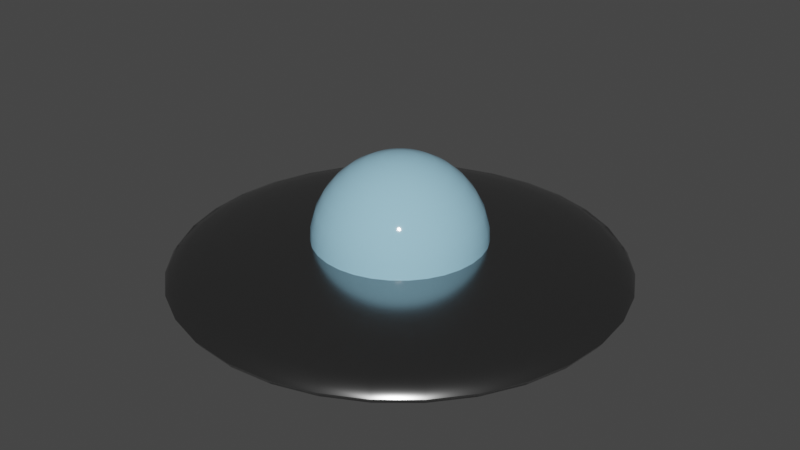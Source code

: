 # Source: Vaisseau.blend  (saved by Blender 2.93.20; exported with 4.5.12 LTS)
import bpy
from mathutils import Matrix  # noqa: F401  (used for matrix-valued properties, if any)

bpy.ops.wm.read_factory_settings(use_empty=True)
scene = bpy.context.scene
scene.name = 'Scene'

# ---- collections
col_collection = bpy.data.collections.new('Collection'); scene.collection.children.link(col_collection)

# ---- materials (node trees are filled in below, after node groups)
mat_ship_metal = bpy.data.materials.new('Ship.Metal')
mat_ship_metal.use_transparent_shadow = False
mat_ship_glass = bpy.data.materials.new('Ship.Glass')
mat_ship_glass.alpha_threshold = 0.0
mat_ship_glass.use_transparent_shadow = False
mat_ship_glass.line_color = (0.0, 0.0, 0.0, 1.0)

# ---- node groups
ng_auto_smooth = bpy.data.node_groups.new('Auto Smooth', 'GeometryNodeTree')
_s = ng_auto_smooth.interface.new_socket(name='Geometry', in_out='OUTPUT', socket_type='NodeSocketGeometry')
_s = ng_auto_smooth.interface.new_socket(name='Geometry', in_out='INPUT', socket_type='NodeSocketGeometry')
_s = ng_auto_smooth.interface.new_socket(name='Angle', in_out='INPUT', socket_type='NodeSocketFloat')
_s.subtype = 'ANGLE'
_s.min_value = 0.0
_s.max_value = 3.142
ng_auto_smooth.is_modifier = True
_N = ng_auto_smooth.nodes; _L = ng_auto_smooth.links
n0 = _N.new('NodeGroupOutput'); n0.name = 'Group Output'; n0.location = (480, -100)
n1 = _N.new('NodeGroupInput'); n1.name = 'Group Input'; n1.location = (-420, -300)
n2 = _N.new('NodeGroupInput'); n2.name = 'Group Input.001'; n2.location = (-60, -100)
n3 = _N.new('GeometryNodeSetShadeSmooth'); n3.name = 'Set Shade Smooth'; n3.location = (120, -100)
n3.domain = 'EDGE'
n4 = _N.new('GeometryNodeSetShadeSmooth'); n4.name = 'Set Shade Smooth.001'; n4.location = (300, -100)
n5 = _N.new('GeometryNodeInputMeshEdgeAngle'); n5.name = 'Edge Angle'; n5.location = (-420, -220)
n6 = _N.new('GeometryNodeInputEdgeSmooth'); n6.name = 'Is Edge Smooth'; n6.location = (-60, -160)
n7 = _N.new('GeometryNodeInputShadeSmooth'); n7.name = 'Is Face Smooth'; n7.location = (-240, -340)
n8 = _N.new('FunctionNodeBooleanMath'); n8.name = 'Boolean Math'; n8.location = (-60, -220)
n9 = _N.new('FunctionNodeCompare'); n9.name = 'Compare'; n9.location = (-240, -180)
n9.operation = 'LESS_EQUAL'
_L.new(n5.outputs[0], n9.inputs[0])
_L.new(n4.outputs[0], n0.inputs[0])
_L.new(n1.outputs[1], n9.inputs[1])
_L.new(n9.outputs[0], n8.inputs[0])
_L.new(n7.outputs[0], n8.inputs[1])
_L.new(n2.outputs[0], n3.inputs[0])
_L.new(n6.outputs[0], n3.inputs[1])
_L.new(n3.outputs[0], n4.inputs[0])
_L.new(n8.outputs[0], n3.inputs[2])
n0.is_active_output = True

# ---- material node trees
mat_ship_metal.use_nodes = True; mat_ship_metal.node_tree.nodes.clear()
_N = mat_ship_metal.node_tree.nodes; _L = mat_ship_metal.node_tree.links
n0 = _N.new('ShaderNodeBsdfPrincipled'); n0.name = 'Principled BSDF'; n0.location = (10, 300)
n0.distribution = 'GGX'
n0.subsurface_method = 'BURLEY'
n0.inputs[0].default_value = (0.3264, 0.3264, 0.3264, 1.0)
n0.inputs[1].default_value = 1.0
n0.inputs[2].default_value = 0.199
n0.inputs[3].default_value = 1.45
n0.inputs[27].default_value = (0.0, 0.0, 0.0, 1.0)
n0.inputs[28].default_value = 1.0
n1 = _N.new('ShaderNodeOutputMaterial'); n1.name = 'Material Output'; n1.location = (300, 300)
_L.new(n0.outputs[0], n1.inputs[0])
n1.is_active_output = True
mat_ship_glass.use_nodes = True; mat_ship_glass.node_tree.nodes.clear()
_N = mat_ship_glass.node_tree.nodes; _L = mat_ship_glass.node_tree.links
n0 = _N.new('ShaderNodeOutputMaterial'); n0.name = 'Material Output'; n0.location = (300, 300)
n1 = _N.new('ShaderNodeBsdfPrincipled'); n1.name = 'Principled BSDF'; n1.location = (10, 300)
n1.distribution = 'GGX'
n1.subsurface_method = 'BURLEY'
n1.inputs[0].default_value = (0.3328, 0.6248, 0.8, 1.0)
n1.inputs[2].default_value = 0.06019
n1.inputs[3].default_value = 1.45
n1.inputs[27].default_value = (0.0, 0.0, 0.0, 1.0)
n1.inputs[28].default_value = 1.0
_L.new(n1.outputs[0], n0.inputs[0])
n0.is_active_output = True

# ---- world
world_world = bpy.data.worlds.new('World'); scene.world = world_world
world_world.use_nodes = True; world_world.node_tree.nodes.clear()
_N = world_world.node_tree.nodes; _L = world_world.node_tree.links
n0 = _N.new('ShaderNodeOutputWorld'); n0.name = 'World Output'; n0.location = (300, 300)
n1 = _N.new('ShaderNodeBackground'); n1.name = 'Background'; n1.location = (10, 300)
n1.inputs[0].default_value = (0.05088, 0.05088, 0.05088, 1.0)
_L.new(n1.outputs[0], n0.inputs[0])
n0.is_active_output = True
world_world.color = (0.05088, 0.05088, 0.05088)
world_world.use_sun_shadow = False
world_world.sun_shadow_jitter_overblur = 0.0

# ---- meshes
me_sphere = bpy.data.meshes.new('Sphere')
me_sphere.from_pydata([(0.0, 0.1951, 0.9808), (0.0, 0.3827, 0.9239), (0.0, 0.5556, 0.8315), (0.0, 0.7071, 0.7071), (0.0, 0.8315, 0.5556), (0.0, 0.9239, 0.3827), (0.0, 0.9808, 0.1951), (0.7992, -1.196, -0.5937), (0.5505, -0.8239, -0.627), (0.2806, -0.42, -0.6475), (0.03806, 0.1913, 0.9808), (0.07466, 0.3753, 0.9239), (0.1084, 0.5449, 0.8315), (0.1379, 0.6935, 0.7071), (0.1622, 0.8155, 0.5556), (0.1802, 0.9061, 0.3827), (0.1913, 0.9619, 0.1951), (-3.917e-08, -1.553e-07, -0.6544), (0.3572, -0.3572, -0.6475), (0.7007, -0.7007, -0.627), (1.017, -1.017, -0.5937), (1.295, -1.295, -0.5489), (1.522, -1.522, -0.4943), (0.07466, 0.1802, 0.9808), (0.1464, 0.3536, 0.9239), (0.2126, 0.5133, 0.8315), (0.2706, 0.6533, 0.7071), (0.3182, 0.7682, 0.5556), (0.3536, 0.8536, 0.3827), (0.3753, 0.9061, 0.1951), (1.692, -1.692, -0.432), (1.796, -1.796, -0.3644), (1.831, -1.831, -0.2941), (1.796, -1.796, -0.2238), (1.692, -1.692, -0.1562), (1.522, -1.522, -0.09393), (1.295, -1.295, -0.03933), (0.1084, 0.1622, 0.9808), (0.2126, 0.3182, 0.9239), (0.3087, 0.4619, 0.8315), (0.3928, 0.5879, 0.7071), (0.4619, 0.6913, 0.5556), (0.5133, 0.7682, 0.3827), (0.5449, 0.8155, 0.1951), (1.017, -1.017, 0.005479), (0.7007, -0.7007, 0.03878), (0.8239, -0.5505, 0.03878), (0.1379, 0.1379, 0.9808), (0.2706, 0.2706, 0.9239), (0.3928, 0.3928, 0.8315), (0.5, 0.5, 0.7071), (0.5879, 0.5879, 0.5556), (0.6533, 0.6533, 0.3827), (0.6935, 0.6935, 0.1951), (1.196, -0.7992, 0.005479), (1.522, -1.017, -0.03933), (1.79, -1.196, -0.09393), (1.989, -1.329, -0.1562), (2.112, -1.411, -0.2238), (2.153, -1.439, -0.2941), (2.112, -1.411, -0.3644), (0.1622, 0.1084, 0.9808), (0.3182, 0.2126, 0.9239), (0.4619, 0.3087, 0.8315), (0.5879, 0.3928, 0.7071), (0.6913, 0.4619, 0.5556), (0.7682, 0.5133, 0.3827), (0.8155, 0.5449, 0.1951), (1.989, -1.329, -0.432), (1.79, -1.196, -0.4943), (1.522, -1.017, -0.5489), (1.196, -0.7992, -0.5937), (0.8239, -0.5505, -0.627), (0.42, -0.2806, -0.6475), (0.1802, 0.07466, 0.9808), (0.3536, 0.1464, 0.9239), (0.5133, 0.2126, 0.8315), (0.6533, 0.2706, 0.7071), (0.7682, 0.3182, 0.5556), (0.8536, 0.3536, 0.3827), (0.9061, 0.3753, 0.1951), (0.4667, -0.1933, -0.6475), (0.9155, -0.3792, -0.627), (1.329, -0.5505, -0.5937), (1.692, -0.7007, -0.5489), (1.989, -0.8239, -0.4943), (2.21, -0.9155, -0.432), (0.1913, 0.03806, 0.9808), (0.3753, 0.07466, 0.9239), (0.5449, 0.1084, 0.8315), (0.6935, 0.1379, 0.7071), (0.8155, 0.1622, 0.5556), (0.9061, 0.1802, 0.3827), (0.9619, 0.1913, 0.1951), (2.346, -0.9719, -0.3644), (2.392, -0.9909, -0.2941), (2.346, -0.9719, -0.2238), (2.21, -0.9155, -0.1562), (1.989, -0.8239, -0.09393), (1.692, -0.7007, -0.03933), (1.329, -0.5505, 0.005479), (0.1951, -6.874e-08, 0.9808), (0.3827, -1.209e-07, 0.9239), (0.5556, -1.134e-07, 0.8315), (0.7071, -4.638e-08, 0.7071), (0.8315, -9.109e-08, 0.5556), (0.9239, -1.658e-08, 0.3827), (0.9808, -9.109e-08, 0.1951), (0.9155, -0.3792, 0.03878), (0.9719, -0.1933, 0.03878), (1.411, -0.2806, 0.005479), (0.1913, -0.03806, 0.9808), (0.3753, -0.07466, 0.9239), (0.5449, -0.1084, 0.8315), (0.6935, -0.1379, 0.7071), (0.8155, -0.1622, 0.5556), (0.9061, -0.1802, 0.3827), (0.9619, -0.1913, 0.1951), (1.796, -0.3572, -0.03933), (2.112, -0.42, -0.09393), (2.346, -0.4667, -0.1562), (2.491, -0.4954, -0.2238), (2.54, -0.5052, -0.2941), (2.491, -0.4954, -0.3644), (2.346, -0.4667, -0.432), (0.1802, -0.07466, 0.9808), (0.3536, -0.1464, 0.9239), (0.5133, -0.2126, 0.8315), (0.6533, -0.2706, 0.7071), (0.7682, -0.3182, 0.5556), (0.8536, -0.3536, 0.3827), (0.9061, -0.3753, 0.1951), (2.112, -0.42, -0.4943), (1.796, -0.3572, -0.5489), (1.411, -0.2806, -0.5937), (0.9719, -0.1933, -0.627), (0.4954, -0.09855, -0.6475), (0.1622, -0.1084, 0.9808), (0.3182, -0.2126, 0.9239), (0.4619, -0.3087, 0.8315), (0.5879, -0.3928, 0.7071), (0.6913, -0.4619, 0.5556), (0.7682, -0.5133, 0.3827), (0.8155, -0.5449, 0.1951), (0.5052, -1.262e-07, -0.6475), (0.9909, -1.841e-07, -0.627), (1.439, -2.227e-07, -0.5937), (1.831, -4.908e-08, -0.5489), (2.153, -2.034e-07, -0.4943), (2.392, -3.192e-07, -0.432), (2.54, -1.648e-07, -0.3644), (0.1379, -0.1379, 0.9808), (0.2706, -0.2706, 0.9239), (0.3928, -0.3928, 0.8315), (0.5, -0.5, 0.7071), (0.5879, -0.5879, 0.5556), (0.6533, -0.6533, 0.3827), (0.6935, -0.6935, 0.1951), (2.589, -3.577e-07, -0.2941), (2.54, -1.648e-07, -0.2238), (2.392, 2.809e-08, -0.1562), (2.153, -1.648e-07, -0.09393), (1.831, -4.908e-08, -0.03933), (1.439, -2.227e-07, 0.005479), (0.9909, -2.42e-07, 0.03878), (0.1084, -0.1622, 0.9808), (0.2126, -0.3182, 0.9239), (0.3087, -0.4619, 0.8315), (0.3928, -0.5879, 0.7071), (0.4619, -0.6913, 0.5556), (0.5133, -0.7682, 0.3827), (0.5449, -0.8155, 0.1951), (0.9719, 0.1933, 0.03878), (1.411, 0.2806, 0.005479), (1.796, 0.3572, -0.03933), (0.07466, -0.1802, 0.9808), (0.1464, -0.3536, 0.9239), (0.2126, -0.5133, 0.8315), (0.2706, -0.6533, 0.7071), (0.3182, -0.7682, 0.5556), (0.3536, -0.8536, 0.3827), (0.3753, -0.9061, 0.1951), (2.112, 0.42, -0.09393), (2.346, 0.4667, -0.1562), (2.491, 0.4954, -0.2238), (2.54, 0.5052, -0.2941), (2.491, 0.4954, -0.3644), (2.346, 0.4667, -0.432), (2.112, 0.42, -0.4943), (0.03806, -0.1913, 0.9808), (0.07466, -0.3753, 0.9239), (0.1084, -0.5449, 0.8315), (0.1379, -0.6935, 0.7071), (0.1622, -0.8155, 0.5556), (0.1802, -0.9061, 0.3827), (0.1913, -0.9619, 0.1951), (1.796, 0.3572, -0.5489), (1.411, 0.2806, -0.5937), (0.9719, 0.1933, -0.627), (0.4954, 0.09855, -0.6475), (0.4667, 0.1933, -0.6475), (2.154e-09, -0.1951, 0.9808), (-2.765e-08, -0.3827, 0.9239), (-6.49e-08, -0.5556, 0.8315), (4.686e-08, -0.7071, 0.7071), (-1.275e-08, -0.8315, 0.5556), (1.706e-08, -0.9239, 0.3827), (-7.235e-08, -0.9808, 0.1951), (0.9155, 0.3792, -0.627), (1.329, 0.5505, -0.5937), (1.692, 0.7007, -0.5489), (1.989, 0.8239, -0.4943), (2.21, 0.9155, -0.432), (2.346, 0.9719, -0.3644), (2.392, 0.9909, -0.2941), (-0.03806, -0.1913, 0.9808), (-0.07466, -0.3753, 0.9239), (-0.1084, -0.5449, 0.8315), (-0.1379, -0.6935, 0.7071), (-0.1622, -0.8155, 0.5556), (-0.1802, -0.9061, 0.3827), (-0.1913, -0.9619, 0.1951), (2.346, 0.9719, -0.2238), (2.21, 0.9155, -0.1562), (1.989, 0.8239, -0.09393), (1.692, 0.7007, -0.03933), (1.329, 0.5505, 0.005479), (0.9155, 0.3792, 0.03878), (-0.07466, -0.1802, 0.9808), (-0.1464, -0.3536, 0.9239), (-0.2126, -0.5133, 0.8315), (-0.2706, -0.6533, 0.7071), (-0.3182, -0.7682, 0.5556), (-0.3536, -0.8536, 0.3827), (-0.3753, -0.9061, 0.1951), (0.8239, 0.5505, 0.03878), (1.196, 0.7992, 0.005479), (1.522, 1.017, -0.03933), (1.79, 1.196, -0.09393), (-0.1084, -0.1622, 0.9808), (-0.2126, -0.3182, 0.9239), (-0.3087, -0.4619, 0.8315), (-0.3928, -0.5879, 0.7071), (-0.4619, -0.6913, 0.5556), (-0.5133, -0.7682, 0.3827), (-0.5449, -0.8155, 0.1951), (1.989, 1.329, -0.1562), (2.112, 1.411, -0.2238), (2.153, 1.439, -0.2941), (2.112, 1.411, -0.3644), (1.989, 1.329, -0.432), (1.79, 1.196, -0.4943), (1.522, 1.017, -0.5489), (-0.1379, -0.1379, 0.9808), (-0.2706, -0.2706, 0.9239), (-0.3928, -0.3928, 0.8315), (-0.5, -0.5, 0.7071), (-0.5879, -0.5879, 0.5556), (-0.6533, -0.6533, 0.3827), (-0.6935, -0.6935, 0.1951), (1.196, 0.7992, -0.5937), (0.8239, 0.5505, -0.627), (0.42, 0.2806, -0.6475), (0.3572, 0.3572, -0.6475), (0.7007, 0.7007, -0.627), (-0.1622, -0.1084, 0.9808), (-0.3182, -0.2126, 0.9239), (-0.4619, -0.3087, 0.8315), (-0.5879, -0.3928, 0.7071), (-0.6913, -0.4619, 0.5556), (-0.7682, -0.5133, 0.3827), (-0.8155, -0.5449, 0.1951), (1.017, 1.017, -0.5937), (1.295, 1.295, -0.5489), (1.522, 1.522, -0.4943), (1.692, 1.692, -0.432), (1.796, 1.796, -0.3644), (1.831, 1.831, -0.2941), (1.796, 1.796, -0.2238), (-8.077e-08, -1.209e-07, 1.0), (-0.1802, -0.07466, 0.9808), (-0.3536, -0.1464, 0.9239), (-0.5133, -0.2126, 0.8315), (-0.6533, -0.2706, 0.7071), (-0.7682, -0.3182, 0.5556), (-0.8536, -0.3536, 0.3827), (-0.9061, -0.3753, 0.1951), (1.692, 1.692, -0.1562), (1.522, 1.522, -0.09393), (1.295, 1.295, -0.03933), (1.017, 1.017, 0.005479), (0.7007, 0.7007, 0.03878), (-0.1913, -0.03806, 0.9808), (-0.3753, -0.07466, 0.9239), (-0.5449, -0.1084, 0.8315), (-0.6935, -0.1379, 0.7071), (-0.8155, -0.1622, 0.5556), (-0.9061, -0.1802, 0.3827), (-0.9619, -0.1913, 0.1951), (0.5505, 0.8239, 0.03878), (0.7992, 1.196, 0.005479), (1.017, 1.522, -0.03933), (1.196, 1.79, -0.09393), (1.329, 1.989, -0.1562), (-0.1951, -7.246e-08, 0.9808), (-0.3827, -4.638e-08, 0.9239), (-0.5556, 5.771e-09, 0.8315), (-0.7071, -9.109e-08, 0.7071), (-0.8315, -4.638e-08, 0.5556), (-0.9239, -1.68e-09, 0.3827), (-0.9808, 7.283e-08, 0.1951), (1.411, 2.112, -0.2238), (1.439, 2.153, -0.2941), (1.411, 2.112, -0.3644), (1.329, 1.989, -0.432), (1.196, 1.79, -0.4943), (1.017, 1.522, -0.5489), (0.7992, 1.196, -0.5937), (-0.1913, 0.03806, 0.9808), (-0.3753, 0.07466, 0.9239), (-0.5449, 0.1084, 0.8315), (-0.6935, 0.1379, 0.7071), (-0.8155, 0.1622, 0.5556), (-0.9061, 0.1802, 0.3827), (-0.9619, 0.1913, 0.1951), (0.5505, 0.8239, -0.627), (0.2806, 0.42, -0.6475), (0.1933, 0.4667, -0.6475), (0.3792, 0.9155, -0.627), (0.5505, 1.329, -0.5937), (-0.1802, 0.07466, 0.9808), (-0.3536, 0.1464, 0.9239), (-0.5133, 0.2126, 0.8315), (-0.6533, 0.2706, 0.7071), (-0.7682, 0.3182, 0.5556), (-0.8536, 0.3536, 0.3827), (-0.9061, 0.3753, 0.1951), (0.7007, 1.692, -0.5489), (0.8239, 1.989, -0.4943), (0.9155, 2.21, -0.432), (0.9719, 2.346, -0.3644), (0.9909, 2.392, -0.2941), (0.9719, 2.346, -0.2238), (0.9155, 2.21, -0.1562), (-0.1622, 0.1084, 0.9808), (-0.3182, 0.2126, 0.9239), (-0.4619, 0.3087, 0.8315), (-0.5879, 0.3928, 0.7071), (-0.6913, 0.4619, 0.5556), (-0.7682, 0.5133, 0.3827), (-0.8155, 0.5449, 0.1951), (0.8239, 1.989, -0.09393), (0.7007, 1.692, -0.03933), (0.5505, 1.329, 0.005479), (0.3792, 0.9155, 0.03878), (-0.1379, 0.1379, 0.9808), (-0.2706, 0.2706, 0.9239), (-0.3928, 0.3928, 0.8315), (-0.5, 0.5, 0.7071), (-0.5879, 0.5879, 0.5556), (-0.6533, 0.6533, 0.3827), (-0.6935, 0.6935, 0.1951), (0.1933, 0.9719, 0.03878), (0.2806, 1.411, 0.005479), (0.3572, 1.796, -0.03933), (0.42, 2.112, -0.09393), (0.4667, 2.346, -0.1562), (0.4954, 2.491, -0.2238), (-0.1084, 0.1622, 0.9808), (-0.2126, 0.3182, 0.9239), (-0.3087, 0.4619, 0.8315), (-0.3928, 0.5879, 0.7071), (-0.4619, 0.6913, 0.5556), (-0.5133, 0.7682, 0.3827), (-0.5449, 0.8155, 0.1951), (0.5052, 2.54, -0.2941), (0.4954, 2.491, -0.3644), (0.4667, 2.346, -0.432), (0.42, 2.112, -0.4943), (0.3572, 1.796, -0.5489), (0.2806, 1.411, -0.5937), (0.1933, 0.9719, -0.627), (-0.07466, 0.1802, 0.9808), (-0.1464, 0.3536, 0.9239), (-0.2126, 0.5133, 0.8315), (-0.2706, 0.6533, 0.7071), (-0.3182, 0.7682, 0.5556), (-0.3536, 0.8536, 0.3827), (-0.3753, 0.9061, 0.1951), (0.09855, 0.4954, -0.6475), (-3.917e-08, 0.5052, -0.6475), (-3.917e-08, 0.9909, -0.627), (-3.917e-08, 1.439, -0.5937), (-3.917e-08, 1.831, -0.5489), (-0.03806, 0.1913, 0.9808), (-0.07466, 0.3753, 0.9239), (-0.1084, 0.5449, 0.8315), (-0.1379, 0.6935, 0.7071), (-0.1622, 0.8155, 0.5556), (-0.1802, 0.9061, 0.3827), (-0.1913, 0.9619, 0.1951), (-3.917e-08, 2.153, -0.4943), (-3.917e-08, 2.392, -0.432), (-3.917e-08, 2.54, -0.3644), (-3.917e-08, 2.589, -0.2941), (-3.917e-08, 2.54, -0.2238), (-3.917e-08, 2.392, -0.1562), (-3.917e-08, 1.439, 0.005479), (1.017, -1.522, -0.5489), (1.196, -1.79, -0.4943), (1.329, -1.989, -0.432), (1.411, -2.112, -0.3644), (1.439, -2.153, -0.2941), (1.411, -2.112, -0.2238), (1.329, -1.989, -0.1562), (1.196, -1.79, -0.09393), (1.017, -1.522, -0.03933), (0.7992, -1.196, 0.005479), (0.5505, -0.8239, 0.03878), (0.5505, -1.329, -0.5937), (0.3792, -0.9155, -0.627), (0.1933, -0.4667, -0.6475), (0.7007, -1.692, -0.5489), (0.8239, -1.989, -0.4943), (0.9155, -2.21, -0.432), (0.9719, -2.346, -0.3644), (0.9909, -2.392, -0.2941), (0.9719, -2.346, -0.2238), (0.9155, -2.21, -0.1562), (0.8239, -1.989, -0.09393), (0.7007, -1.692, -0.03933), (0.5505, -1.329, 0.005479), (0.3792, -0.9155, 0.03878), (0.2806, -1.411, -0.5937), (0.1933, -0.9719, -0.627), (0.09855, -0.4954, -0.6475), (0.3572, -1.796, -0.5489), (0.42, -2.112, -0.4943), (0.4667, -2.346, -0.432), (0.4954, -2.491, -0.3644), (0.5052, -2.54, -0.2941), (0.4954, -2.491, -0.2238), (0.4667, -2.346, -0.1562), (0.42, -2.112, -0.09393), (0.3572, -1.796, -0.03933), (0.2806, -1.411, 0.005479), (0.1933, -0.9719, 0.03878), (-2.072e-07, -1.439, -0.5937), (-3.36e-08, -0.9909, -0.627), (-4.324e-08, -0.5052, -0.6475), (8.216e-08, -1.831, -0.5489), (-1.493e-07, -2.153, -0.4943), (-3.423e-07, -2.392, -0.432), (-2.265e-07, -2.54, -0.3644), (-7.281e-07, -2.589, -0.2941), (-2.265e-07, -2.54, -0.2238), (4.989e-09, -2.392, -0.1562), (-7.218e-08, -2.153, -0.09393), (8.216e-08, -1.831, -0.03933), (-2.072e-07, -1.439, 0.005479), (-1.108e-07, -0.9909, 0.03878), (-0.2806, -1.411, -0.5937), (-0.1933, -0.9719, -0.627), (-0.09855, -0.4954, -0.6475), (-0.3572, -1.796, -0.5489), (-0.42, -2.112, -0.4943), (-0.4667, -2.346, -0.432), (-0.4954, -2.491, -0.3644), (-0.5052, -2.54, -0.2941), (-0.4954, -2.491, -0.2238), (-0.4667, -2.346, -0.1562), (-0.42, -2.112, -0.09393), (-0.3572, -1.796, -0.03933), (-0.2806, -1.411, 0.005479), (-0.1933, -0.9719, 0.03878), (-0.5505, -1.329, -0.5937), (-0.3792, -0.9155, -0.627), (-0.1933, -0.4667, -0.6475), (-0.7007, -1.692, -0.5489), (-0.8239, -1.989, -0.4943), (-0.9155, -2.21, -0.432), (-0.9719, -2.346, -0.3644), (-0.9909, -2.392, -0.2941), (-0.9719, -2.346, -0.2238), (-0.9155, -2.21, -0.1562), (-0.8239, -1.989, -0.09393), (-0.7007, -1.692, -0.03933), (-0.5505, -1.329, 0.005479), (-0.3792, -0.9155, 0.03878), (-0.7992, -1.196, -0.5937), (-0.5505, -0.8239, -0.627), (-0.2806, -0.42, -0.6475), (-1.017, -1.522, -0.5489), (-1.196, -1.79, -0.4943), (-1.329, -1.989, -0.432), (-1.411, -2.112, -0.3644), (-1.439, -2.153, -0.2941), (-1.411, -2.112, -0.2238), (-1.329, -1.989, -0.1562), (-1.196, -1.79, -0.09393), (-1.017, -1.522, -0.03933), (-0.7992, -1.196, 0.005479), (-0.5505, -0.8239, 0.03878), (-1.017, -1.017, -0.5937), (-0.7007, -0.7007, -0.627), (-0.3572, -0.3572, -0.6475), (-1.295, -1.295, -0.5489), (-1.522, -1.522, -0.4943), (-1.692, -1.692, -0.432), (-1.796, -1.796, -0.3644), (-1.831, -1.831, -0.2941), (-1.796, -1.796, -0.2238), (-1.692, -1.692, -0.1562), (-1.522, -1.522, -0.09393), (-1.295, -1.295, -0.03933), (-1.017, -1.017, 0.005479), (-0.7007, -0.7007, 0.03878), (-1.196, -0.7992, -0.5937), (-0.8239, -0.5505, -0.627), (-0.42, -0.2806, -0.6475), (-1.522, -1.017, -0.5489), (-1.79, -1.196, -0.4943), (-1.989, -1.329, -0.432), (-2.112, -1.411, -0.3644), (-2.153, -1.439, -0.2941), (-2.112, -1.411, -0.2238), (-1.989, -1.329, -0.1562), (-1.79, -1.196, -0.09393), (-1.522, -1.017, -0.03933), (-1.196, -0.7992, 0.005479), (-0.8239, -0.5505, 0.03878), (-1.329, -0.5505, -0.5937), (-0.9155, -0.3792, -0.627), (-0.4667, -0.1933, -0.6475), (-1.692, -0.7007, -0.5489), (-1.989, -0.8239, -0.4943), (-2.21, -0.9155, -0.432), (-2.346, -0.9719, -0.3644), (-2.392, -0.9909, -0.2941), (-2.346, -0.9719, -0.2238), (-2.21, -0.9155, -0.1562), (-1.989, -0.8239, -0.09393), (-1.692, -0.7007, -0.03933), (-1.329, -0.5505, 0.005479), (-0.9155, -0.3792, 0.03878), (-1.411, -0.2806, -0.5937), (-0.9719, -0.1933, -0.627), (-0.4954, -0.09855, -0.6475), (-1.796, -0.3572, -0.5489), (-2.112, -0.42, -0.4943), (-2.346, -0.4667, -0.432), (-2.491, -0.4954, -0.3644), (-2.54, -0.5052, -0.2941), (-2.491, -0.4954, -0.2238), (-2.346, -0.4667, -0.1562), (-2.112, -0.42, -0.09393), (-1.796, -0.3572, -0.03933), (-1.411, -0.2806, 0.005479), (-0.9719, -0.1933, 0.03878), (-1.439, 8.597e-08, -0.5937), (-0.9909, -8.766e-08, -0.627), (-0.5052, -1.07e-07, -0.6475), (-1.831, -1.648e-07, -0.5489), (-2.153, -1.049e-08, -0.4943), (-2.392, 3.753e-07, -0.432), (-2.54, 2.596e-07, -0.3644), (-2.589, 1.07e-06, -0.2941), (-2.54, 2.596e-07, -0.2238), (-2.392, 6.668e-08, -0.1562), (-2.153, -4.908e-08, -0.09393), (-1.831, -1.648e-07, -0.03933), (-1.439, 8.597e-08, 0.005479), (-0.9909, -4.908e-08, 0.03878), (-1.411, 0.2806, -0.5937), (-0.9719, 0.1933, -0.627), (-0.4954, 0.09855, -0.6475), (-1.796, 0.3572, -0.5489), (-2.112, 0.42, -0.4943), (-2.346, 0.4667, -0.432), (-2.491, 0.4954, -0.3644), (-2.54, 0.5052, -0.2941), (-2.491, 0.4954, -0.2238), (-2.346, 0.4667, -0.1562), (-2.112, 0.42, -0.09393), (-1.796, 0.3572, -0.03933), (-1.411, 0.2806, 0.005479), (-0.9719, 0.1933, 0.03878), (-1.329, 0.5505, -0.5937), (-0.9155, 0.3792, -0.627), (-0.4667, 0.1933, -0.6475), (-1.692, 0.7007, -0.5489), (-1.989, 0.8239, -0.4943), (-2.21, 0.9155, -0.432), (-2.346, 0.9719, -0.3644), (-2.392, 0.9909, -0.2941), (-2.346, 0.9719, -0.2238), (-2.21, 0.9155, -0.1562), (-1.989, 0.8239, -0.09393), (-1.692, 0.7007, -0.03933), (-1.329, 0.5505, 0.005479), (-0.9155, 0.3792, 0.03878), (-1.196, 0.7992, -0.5937), (-0.8239, 0.5505, -0.627), (-0.42, 0.2806, -0.6475), (-1.522, 1.017, -0.5489), (-1.79, 1.196, -0.4943), (-1.989, 1.329, -0.432), (-2.112, 1.411, -0.3644), (-2.153, 1.439, -0.2941), (-2.112, 1.411, -0.2238), (-1.989, 1.329, -0.1562), (-1.79, 1.196, -0.09393), (-1.522, 1.017, -0.03933), (-1.196, 0.7992, 0.005479), (-0.8239, 0.5505, 0.03878), (-1.017, 1.017, -0.5937), (-0.7007, 0.7007, -0.627), (-0.3572, 0.3572, -0.6475), (-1.295, 1.295, -0.5489), (-1.522, 1.522, -0.4943), (-1.692, 1.692, -0.432), (-1.796, 1.796, -0.3644), (-1.831, 1.831, -0.2941), (-1.796, 1.796, -0.2238), (-1.692, 1.692, -0.1562), (-1.522, 1.522, -0.09393), (-1.295, 1.295, -0.03933), (-1.017, 1.017, 0.005479), (-0.7007, 0.7007, 0.03878), (-0.7992, 1.196, -0.5937), (-0.5505, 0.8239, -0.627), (-0.2806, 0.42, -0.6475), (-1.017, 1.522, -0.5489), (-1.196, 1.79, -0.4943), (-1.329, 1.989, -0.432), (-1.411, 2.112, -0.3644), (-1.439, 2.153, -0.2941), (-1.411, 2.112, -0.2238), (-1.329, 1.989, -0.1562), (-1.196, 1.79, -0.09393), (-1.017, 1.522, -0.03933), (-0.7992, 1.196, 0.005479), (-0.5505, 0.8239, 0.03878), (-0.5505, 1.329, -0.5937), (-0.3792, 0.9155, -0.627), (-0.1933, 0.4667, -0.6475), (-0.7007, 1.692, -0.5489), (-0.8239, 1.989, -0.4943), (-0.9155, 2.21, -0.432), (-0.9719, 2.346, -0.3644), (-0.9909, 2.392, -0.2941), (-0.9719, 2.346, -0.2238), (-0.9155, 2.21, -0.1562), (-0.8239, 1.989, -0.09393), (-0.7007, 1.692, -0.03933), (-0.5505, 1.329, 0.005479), (-0.3792, 0.9155, 0.03878), (-0.2806, 1.411, -0.5937), (-0.1933, 0.9719, -0.627), (-0.09855, 0.4954, -0.6475), (-0.3572, 1.796, -0.5489), (-0.42, 2.112, -0.4943), (-0.4667, 2.346, -0.432), (-0.4954, 2.491, -0.3644), (-0.5052, 2.54, -0.2941), (-0.4954, 2.491, -0.2238), (-0.4667, 2.346, -0.1562), (-0.42, 2.112, -0.09393), (-0.3572, 1.796, -0.03933), (-0.2806, 1.411, 0.005479), (-0.1933, 0.9719, 0.03878), (8.216e-08, 2.153, -0.09393), (8.216e-08, 1.831, -0.03933), (2.172e-07, 0.9909, 0.03878)], [], [(2, 1, 11, 12), (443, 444, 458, 457), (3, 2, 12, 13), (436, 437, 451, 450), (4, 3, 13, 14), (440, 441, 455, 454), (5, 4, 14, 15), (433, 436, 450, 447), (6, 5, 15, 16), (429, 430, 444, 443), (0, 279, 10), (425, 426, 440, 439), (1, 0, 10, 11), (439, 440, 454, 453), (437, 438, 452, 451), (11, 10, 23, 24), (444, 445, 459, 458), (12, 11, 24, 25), (17, 435, 449), (13, 12, 25, 26), (438, 439, 453, 452), (14, 13, 26, 27), (434, 433, 447, 448), (15, 14, 27, 28), (441, 442, 456, 455), (16, 15, 28, 29), (422, 423, 437, 436), (10, 279, 23), (430, 431, 445, 444), (28, 27, 41, 42), (419, 422, 436, 433), (29, 28, 42, 43), (23, 279, 37), (424, 425, 439, 438), (431, 432, 446, 445), (24, 23, 37, 38), (17, 421, 435), (25, 24, 38, 39), (426, 427, 441, 440), (26, 25, 39, 40), (420, 419, 433, 434), (27, 26, 40, 41), (423, 424, 438, 437), (39, 38, 48, 49), (421, 420, 434, 435), (40, 39, 49, 50), (427, 428, 442, 441), (41, 40, 50, 51), (17, 9, 421), (42, 41, 51, 52), (408, 409, 423, 422), (43, 42, 52, 53), (415, 416, 430, 429), (37, 279, 47), (409, 410, 424, 423), (428, 429, 443, 442), (38, 37, 47, 48), (8, 7, 419, 420), (53, 52, 66, 67), (410, 411, 425, 424), (47, 279, 61), (411, 412, 426, 425), (412, 413, 427, 426), (48, 47, 61, 62), (9, 8, 420, 421), (49, 48, 62, 63), (413, 414, 428, 427), (50, 49, 63, 64), (414, 415, 429, 428), (51, 50, 64, 65), (7, 408, 422, 419), (52, 51, 65, 66), (63, 62, 75, 76), (417, 418, 432, 431), (64, 63, 76, 77), (65, 64, 77, 78), (32, 33, 413, 412), (66, 65, 78, 79), (18, 19, 8, 9), (67, 66, 79, 80), (22, 30, 410, 409), (61, 279, 74), (44, 45, 418, 417), (62, 61, 74, 75), (416, 417, 431, 430), (80, 79, 92, 93), (35, 36, 416, 415), (74, 279, 87), (30, 31, 411, 410), (34, 35, 415, 414), (75, 74, 87, 88), (33, 34, 414, 413), (76, 75, 88, 89), (77, 76, 89, 90), (36, 44, 417, 416), (78, 77, 90, 91), (17, 18, 9), (79, 78, 91, 92), (31, 32, 412, 411), (20, 21, 408, 7), (90, 89, 103, 104), (21, 22, 409, 408), (91, 90, 104, 105), (73, 72, 19, 18), (92, 91, 105, 106), (70, 69, 22, 21), (93, 92, 106, 107), (87, 279, 101), (58, 57, 34, 33), (19, 20, 7, 8), (88, 87, 101, 102), (89, 88, 102, 103), (56, 55, 36, 35), (101, 279, 111), (17, 73, 18), (59, 58, 33, 32), (102, 101, 111, 112), (72, 71, 20, 19), (103, 102, 112, 113), (71, 70, 21, 20), (104, 103, 113, 114), (68, 60, 31, 30), (105, 104, 114, 115), (55, 54, 44, 36), (106, 105, 115, 116), (54, 46, 45, 44), (107, 106, 116, 117), (114, 113, 127, 128), (57, 56, 35, 34), (115, 114, 128, 129), (81, 82, 72, 73), (116, 115, 129, 130), (86, 94, 60, 68), (117, 116, 130, 131), (95, 96, 58, 59), (111, 279, 125), (85, 86, 68, 69), (112, 111, 125, 126), (69, 68, 30, 22), (113, 112, 126, 127), (60, 59, 32, 31), (125, 279, 137), (98, 99, 55, 56), (100, 108, 46, 54), (126, 125, 137, 138), (127, 126, 138, 139), (99, 100, 54, 55), (128, 127, 139, 140), (17, 81, 73), (129, 128, 140, 141), (96, 97, 57, 58), (130, 129, 141, 142), (84, 85, 69, 70), (131, 130, 142, 143), (94, 95, 59, 60), (97, 98, 56, 57), (141, 140, 154, 155), (133, 132, 85, 84), (142, 141, 155, 156), (132, 124, 86, 85), (143, 142, 156, 157), (134, 133, 84, 83), (137, 279, 151), (121, 120, 97, 96), (83, 84, 70, 71), (138, 137, 151, 152), (82, 83, 71, 72), (139, 138, 152, 153), (140, 139, 153, 154), (136, 135, 82, 81), (120, 119, 98, 97), (152, 151, 165, 166), (17, 136, 81), (153, 152, 166, 167), (135, 134, 83, 82), (154, 153, 167, 168), (119, 118, 99, 98), (155, 154, 168, 169), (156, 155, 169, 170), (157, 156, 170, 171), (123, 122, 95, 94), (151, 279, 165), (163, 164, 109, 110), (170, 169, 179, 180), (17, 144, 136), (171, 170, 180, 181), (158, 159, 121, 122), (165, 279, 175), (144, 145, 135, 136), (118, 110, 100, 99), (166, 165, 175, 176), (110, 109, 108, 100), (167, 166, 176, 177), (124, 123, 94, 86), (168, 167, 177, 178), (122, 121, 96, 95), (169, 168, 178, 179), (176, 175, 189, 190), (148, 149, 124, 132), (177, 176, 190, 191), (150, 158, 122, 123), (178, 177, 191, 192), (161, 162, 118, 119), (179, 178, 192, 193), (180, 179, 193, 194), (146, 147, 133, 134), (181, 180, 194, 195), (175, 279, 189), (162, 163, 110, 118), (160, 161, 119, 120), (194, 193, 205, 206), (199, 198, 145, 144), (195, 194, 206, 207), (196, 188, 148, 147), (189, 279, 201), (198, 197, 146, 145), (145, 146, 134, 135), (190, 189, 201, 202), (159, 160, 120, 121), (191, 190, 202, 203), (147, 148, 132, 133), (192, 191, 203, 204), (149, 150, 123, 124), (193, 192, 204, 205), (17, 199, 144), (203, 202, 216, 217), (174, 173, 163, 162), (204, 203, 217, 218), (197, 196, 147, 146), (205, 204, 218, 219), (184, 183, 160, 159), (206, 205, 219, 220), (185, 184, 159, 158), (207, 206, 220, 221), (183, 182, 161, 160), (201, 279, 215), (186, 185, 158, 150), (202, 201, 215, 216), (211, 212, 187, 188), (221, 220, 233, 234), (215, 279, 228), (200, 208, 198, 199), (188, 187, 149, 148), (216, 215, 228, 229), (182, 174, 162, 161), (217, 216, 229, 230), (187, 186, 150, 149), (218, 217, 230, 231), (173, 172, 164, 163), (219, 218, 231, 232), (212, 213, 186, 187), (220, 219, 232, 233), (230, 229, 240, 241), (225, 226, 173, 174), (231, 230, 241, 242), (232, 231, 242, 243), (213, 214, 185, 186), (233, 232, 243, 244), (214, 222, 184, 185), (234, 233, 244, 245), (208, 209, 197, 198), (228, 279, 239), (226, 227, 172, 173), (210, 211, 188, 196), (229, 228, 239, 240), (223, 224, 182, 183), (245, 244, 258, 259), (252, 251, 211, 210), (239, 279, 253), (247, 246, 223, 222), (224, 225, 174, 182), (240, 239, 253, 254), (222, 223, 183, 184), (241, 240, 254, 255), (17, 200, 199), (242, 241, 255, 256), (209, 210, 196, 197), (243, 242, 256, 257), (244, 243, 257, 258), (236, 235, 227, 226), (260, 252, 210, 209), (256, 255, 267, 268), (262, 261, 208, 200), (257, 256, 268, 269), (246, 238, 224, 223), (258, 257, 269, 270), (251, 250, 212, 211), (259, 258, 270, 271), (237, 236, 226, 225), (253, 279, 265), (17, 262, 200), (249, 248, 214, 213), (254, 253, 265, 266), (248, 247, 222, 214), (255, 254, 266, 267), (276, 277, 248, 249), (265, 279, 280), (274, 275, 250, 251), (250, 249, 213, 212), (266, 265, 280, 281), (261, 260, 209, 208), (267, 266, 281, 282), (238, 237, 225, 224), (268, 267, 282, 283), (269, 268, 283, 284), (270, 269, 284, 285), (17, 263, 262), (271, 270, 285, 286), (284, 283, 295, 296), (288, 289, 237, 238), (285, 284, 296, 297), (264, 272, 260, 261), (286, 285, 297, 298), (273, 274, 251, 252), (280, 279, 292), (289, 290, 236, 237), (277, 278, 247, 248), (281, 280, 292, 293), (272, 273, 252, 260), (282, 281, 293, 294), (287, 288, 238, 246), (283, 282, 294, 295), (292, 279, 304), (311, 303, 287, 278), (290, 291, 235, 236), (293, 292, 304, 305), (275, 276, 249, 250), (294, 293, 305, 306), (278, 287, 246, 247), (295, 294, 306, 307), (263, 264, 261, 262), (296, 295, 307, 308), (317, 316, 273, 272), (297, 296, 308, 309), (303, 302, 288, 287), (298, 297, 309, 310), (308, 307, 321, 322), (315, 314, 275, 274), (309, 308, 322, 323), (313, 312, 277, 276), (310, 309, 323, 324), (301, 300, 290, 289), (304, 279, 318), (325, 317, 272, 264), (326, 325, 264, 263), (305, 304, 318, 319), (306, 305, 319, 320), (312, 311, 278, 277), (307, 306, 320, 321), (314, 313, 276, 275), (316, 315, 274, 273), (319, 318, 330, 331), (300, 299, 291, 290), (320, 319, 331, 332), (17, 326, 263), (321, 320, 332, 333), (302, 301, 289, 288), (322, 321, 333, 334), (342, 343, 303, 311), (323, 322, 334, 335), (324, 323, 335, 336), (327, 328, 325, 326), (318, 279, 330), (17, 327, 326), (352, 353, 300, 301), (335, 334, 348, 349), (340, 341, 312, 313), (336, 335, 349, 350), (351, 352, 301, 302), (330, 279, 344), (338, 339, 314, 315), (328, 329, 317, 325), (331, 330, 344, 345), (332, 331, 345, 346), (341, 342, 311, 312), (333, 332, 346, 347), (337, 338, 315, 316), (334, 333, 347, 348), (345, 344, 355, 356), (339, 340, 313, 314), (346, 345, 356, 357), (329, 337, 316, 317), (347, 346, 357, 358), (353, 354, 299, 300), (348, 347, 358, 359), (379, 378, 338, 337), (349, 348, 359, 360), (17, 389, 327), (350, 349, 360, 361), (366, 365, 351, 343), (344, 279, 355), (343, 351, 302, 303), (360, 359, 372, 373), (378, 377, 339, 338), (361, 360, 373, 374), (376, 375, 341, 340), (355, 279, 368), (375, 367, 342, 341), (377, 376, 340, 339), (356, 355, 368, 369), (381, 380, 329, 328), (357, 356, 369, 370), (365, 364, 352, 351), (358, 357, 370, 371), (380, 379, 337, 329), (359, 358, 371, 372), (367, 366, 343, 342), (389, 381, 328, 327), (370, 369, 383, 384), (371, 370, 384, 385), (363, 362, 354, 353), (372, 371, 385, 386), (373, 372, 386, 387), (392, 393, 379, 380), (374, 373, 387, 388), (368, 279, 382), (390, 391, 381, 389), (364, 363, 353, 352), (369, 368, 382, 383), (406, 671, 365, 366), (388, 387, 399, 400), (403, 404, 375, 376), (382, 279, 394), (405, 406, 366, 367), (407, 673, 362, 363), (383, 382, 394, 395), (391, 392, 380, 381), (384, 383, 395, 396), (17, 390, 389), (385, 384, 396, 397), (672, 407, 363, 364), (386, 385, 397, 398), (404, 405, 367, 375), (387, 386, 398, 399), (435, 434, 448, 449), (397, 396, 2, 3), (442, 443, 457, 456), (398, 397, 3, 4), (445, 446, 460, 459), (399, 398, 4, 5), (400, 399, 5, 6), (671, 672, 364, 365), (394, 279, 0), (401, 402, 377, 378), (402, 403, 376, 377), (395, 394, 0, 1), (393, 401, 378, 379), (396, 395, 1, 2), (447, 450, 464, 461), (454, 455, 469, 468), (459, 460, 474, 473), (457, 458, 472, 471), (450, 451, 465, 464), (456, 457, 471, 470), (455, 456, 470, 469), (448, 447, 461, 462), (452, 453, 467, 466), (17, 449, 463), (453, 454, 468, 467), (458, 459, 473, 472), (451, 452, 466, 465), (449, 448, 462, 463), (462, 461, 475, 476), (466, 467, 481, 480), (17, 463, 477), (467, 468, 482, 481), (472, 473, 487, 486), (465, 466, 480, 479), (463, 462, 476, 477), (461, 464, 478, 475), (468, 469, 483, 482), (473, 474, 488, 487), (471, 472, 486, 485), (464, 465, 479, 478), (470, 471, 485, 484), (469, 470, 484, 483), (482, 483, 497, 496), (487, 488, 502, 501), (485, 486, 500, 499), (478, 479, 493, 492), (484, 485, 499, 498), (483, 484, 498, 497), (476, 475, 489, 490), (480, 481, 495, 494), (17, 477, 491), (481, 482, 496, 495), (486, 487, 501, 500), (479, 480, 494, 493), (477, 476, 490, 491), (475, 478, 492, 489), (17, 491, 505), (495, 496, 510, 509), (500, 501, 515, 514), (493, 494, 508, 507), (491, 490, 504, 505), (489, 492, 506, 503), (496, 497, 511, 510), (501, 502, 516, 515), (499, 500, 514, 513), (492, 493, 507, 506), (498, 499, 513, 512), (497, 498, 512, 511), (490, 489, 503, 504), (494, 495, 509, 508), (515, 516, 530, 529), (513, 514, 528, 527), (506, 507, 521, 520), (512, 513, 527, 526), (511, 512, 526, 525), (504, 503, 517, 518), (508, 509, 523, 522), (17, 505, 519), (509, 510, 524, 523), (514, 515, 529, 528), (507, 508, 522, 521), (505, 504, 518, 519), (503, 506, 520, 517), (510, 511, 525, 524), (523, 524, 538, 537), (528, 529, 543, 542), (521, 522, 536, 535), (519, 518, 532, 533), (517, 520, 534, 531), (524, 525, 539, 538), (529, 530, 544, 543), (527, 528, 542, 541), (520, 521, 535, 534), (526, 527, 541, 540), (525, 526, 540, 539), (518, 517, 531, 532), (522, 523, 537, 536), (17, 519, 533), (541, 542, 556, 555), (534, 535, 549, 548), (540, 541, 555, 554), (539, 540, 554, 553), (532, 531, 545, 546), (536, 537, 551, 550), (17, 533, 547), (537, 538, 552, 551), (542, 543, 557, 556), (535, 536, 550, 549), (533, 532, 546, 547), (531, 534, 548, 545), (538, 539, 553, 552), (543, 544, 558, 557), (556, 557, 571, 570), (549, 550, 564, 563), (547, 546, 560, 561), (545, 548, 562, 559), (552, 553, 567, 566), (557, 558, 572, 571), (555, 556, 570, 569), (548, 549, 563, 562), (554, 555, 569, 568), (553, 554, 568, 567), (546, 545, 559, 560), (550, 551, 565, 564), (17, 547, 561), (551, 552, 566, 565), (562, 563, 577, 576), (568, 569, 583, 582), (567, 568, 582, 581), (560, 559, 573, 574), (564, 565, 579, 578), (17, 561, 575), (565, 566, 580, 579), (570, 571, 585, 584), (563, 564, 578, 577), (561, 560, 574, 575), (559, 562, 576, 573), (566, 567, 581, 580), (571, 572, 586, 585), (569, 570, 584, 583), (577, 578, 592, 591), (575, 574, 588, 589), (573, 576, 590, 587), (580, 581, 595, 594), (585, 586, 600, 599), (583, 584, 598, 597), (576, 577, 591, 590), (582, 583, 597, 596), (581, 582, 596, 595), (574, 573, 587, 588), (578, 579, 593, 592), (17, 575, 589), (579, 580, 594, 593), (584, 585, 599, 598), (596, 597, 611, 610), (595, 596, 610, 609), (588, 587, 601, 602), (592, 593, 607, 606), (17, 589, 603), (593, 594, 608, 607), (598, 599, 613, 612), (591, 592, 606, 605), (589, 588, 602, 603), (587, 590, 604, 601), (594, 595, 609, 608), (599, 600, 614, 613), (597, 598, 612, 611), (590, 591, 605, 604), (601, 604, 618, 615), (608, 609, 623, 622), (613, 614, 628, 627), (611, 612, 626, 625), (604, 605, 619, 618), (610, 611, 625, 624), (609, 610, 624, 623), (602, 601, 615, 616), (606, 607, 621, 620), (17, 603, 617), (607, 608, 622, 621), (612, 613, 627, 626), (605, 606, 620, 619), (603, 602, 616, 617), (616, 615, 629, 630), (620, 621, 635, 634), (17, 617, 631), (621, 622, 636, 635), (626, 627, 641, 640), (619, 620, 634, 633), (617, 616, 630, 631), (615, 618, 632, 629), (622, 623, 637, 636), (627, 628, 642, 641), (625, 626, 640, 639), (618, 619, 633, 632), (624, 625, 639, 638), (623, 624, 638, 637), (629, 632, 646, 643), (636, 637, 651, 650), (641, 642, 656, 655), (639, 640, 654, 653), (632, 633, 647, 646), (638, 639, 653, 652), (637, 638, 652, 651), (630, 629, 643, 644), (634, 635, 649, 648), (17, 631, 645), (635, 636, 650, 649), (640, 641, 655, 654), (633, 634, 648, 647), (631, 630, 644, 645), (648, 649, 663, 662), (17, 645, 659), (649, 650, 664, 663), (654, 655, 669, 668), (647, 648, 662, 661), (645, 644, 658, 659), (643, 646, 660, 657), (650, 651, 665, 664), (655, 656, 670, 669), (653, 654, 668, 667), (646, 647, 661, 660), (652, 653, 667, 666), (651, 652, 666, 665), (644, 643, 657, 658), (664, 665, 405, 404), (669, 670, 673, 407), (667, 668, 672, 671), (660, 661, 401, 393), (666, 667, 671, 406), (665, 666, 406, 405), (658, 657, 392, 391), (662, 663, 403, 402), (17, 659, 390), (663, 664, 404, 403), (668, 669, 407, 672), (661, 662, 402, 401), (659, 658, 391, 390), (657, 660, 393, 392), (502, 488, 234, 245), (16, 29, 354, 362), (400, 6, 673, 670), (388, 400, 670, 656), (29, 43, 299, 354), (374, 388, 656, 642), (516, 502, 245, 259), (446, 432, 181, 195), (474, 460, 207, 221), (361, 374, 642, 628), (432, 418, 171, 181), (418, 45, 157, 171), (586, 324, 336, 600), (600, 336, 614), (16, 362, 673, 6), (572, 558, 298, 310), (93, 107, 164, 172), (93, 172, 227, 80), (572, 310, 586), (336, 350, 614), (109, 164, 107, 117), (558, 544, 286, 298), (108, 109, 117, 131), (544, 530, 271, 286), (46, 108, 131, 143), (530, 516, 259, 271), (45, 46, 143, 157), (350, 361, 628, 614), (67, 235, 291, 53), (53, 291, 299, 43), (460, 446, 195, 207), (474, 221, 234, 488), (310, 324, 586), (67, 80, 227, 235)])
me_sphere.polygons.foreach_set('use_smooth', [True] * 706)
me_sphere.polygons.foreach_set('material_index', [1, 0, 1, 0, 1, 0, 1, 0, 1, 0, 1, 0, 1, 0, 0, 1, 0, 1, 0, 1, 0, 1, 0, 1, 0, 1, 0, 1, 0, 1, 0, 1, 1, 0, 0, 1, 0, 1, 0, 1, 0, 1, 0, 1, 0, 1, 0, 1, 0, 1, 0, 1, 0, 1, 0, 0, 1, 0, 1, 0, 1, 0, 0, 1, 0, 1, 0, 1, 0, 1, 0, 1, 1, 0, 1, 1, 0, 1, 0, 1, 0, 1, 0, 1, 0, 1, 0, 1, 0, 0, 1, 0, 1, 1, 0, 1, 0, 1, 0, 0, 1, 0, 1, 0, 1, 0, 1, 1, 0, 0, 1, 1, 0, 1, 0, 0, 1, 0, 1, 0, 1, 0, 1, 0, 1, 0, 1, 1, 0, 1, 0, 1, 0, 1, 0, 1, 0, 1, 0, 1, 0, 1, 0, 0, 1, 1, 0, 1, 0, 1, 0, 1, 0, 1, 0, 0, 1, 0, 1, 0, 1, 0, 1, 0, 0, 1, 0, 1, 1, 0, 0, 1, 0, 1, 0, 1, 0, 1, 1, 1, 0, 1, 0, 1, 0, 1, 0, 1, 0, 0, 1, 0, 1, 0, 1, 0, 1, 1, 0, 1, 0, 1, 0, 1, 1, 0, 1, 1, 0, 0, 1, 0, 1, 0, 1, 0, 0, 1, 0, 1, 0, 1, 0, 1, 0, 1, 0, 1, 0, 1, 0, 1, 0, 1, 0, 1, 0, 1, 0, 1, 1, 0, 0, 1, 0, 1, 0, 1, 0, 1, 0, 1, 1, 0, 1, 1, 0, 1, 0, 1, 0, 1, 0, 0, 1, 0, 1, 0, 1, 0, 0, 1, 0, 1, 0, 1, 0, 1, 1, 0, 0, 1, 0, 1, 0, 1, 0, 1, 0, 1, 0, 0, 1, 0, 1, 0, 1, 0, 0, 1, 0, 1, 0, 1, 1, 1, 0, 1, 1, 0, 1, 0, 1, 0, 1, 0, 0, 1, 0, 1, 0, 1, 1, 0, 0, 1, 0, 1, 0, 1, 0, 1, 0, 1, 0, 1, 1, 0, 1, 0, 1, 0, 1, 0, 0, 1, 1, 0, 1, 0, 0, 1, 0, 1, 0, 1, 0, 1, 0, 1, 1, 0, 1, 0, 0, 1, 0, 1, 0, 1, 0, 0, 1, 1, 0, 1, 0, 1, 1, 0, 1, 0, 1, 0, 1, 0, 1, 0, 1, 0, 1, 0, 1, 0, 1, 0, 1, 0, 0, 1, 0, 1, 0, 1, 0, 1, 0, 0, 1, 1, 0, 1, 1, 0, 1, 1, 0, 0, 1, 0, 1, 0, 1, 0, 0, 1, 0, 1, 0, 1, 0, 1, 0, 1, 0, 1, 0, 1, 0, 1, 1, 0, 1, 0, 0, 1, 0, 1, 0, 0, 0, 0, 0, 0, 0, 0, 0, 0, 0, 0, 0, 0, 0, 0, 0, 0, 0, 0, 0, 0, 0, 0, 0, 0, 0, 0, 0, 0, 0, 0, 0, 0, 0, 0, 0, 0, 0, 0, 0, 0, 0, 0, 0, 0, 0, 0, 0, 0, 0, 0, 0, 0, 0, 0, 0, 0, 0, 0, 0, 0, 0, 0, 0, 0, 0, 0, 0, 0, 0, 0, 0, 0, 0, 0, 0, 0, 0, 0, 0, 0, 0, 0, 0, 0, 0, 0, 0, 0, 0, 0, 0, 0, 0, 0, 0, 0, 0, 0, 0, 0, 0, 0, 0, 0, 0, 0, 0, 0, 0, 0, 0, 0, 0, 0, 0, 0, 0, 0, 0, 0, 0, 0, 0, 0, 0, 0, 0, 0, 0, 0, 0, 0, 0, 0, 0, 0, 0, 0, 0, 0, 0, 0, 0, 0, 0, 0, 0, 0, 0, 0, 0, 0, 0, 0, 0, 0, 0, 0, 0, 0, 0, 0, 0, 0, 0, 0, 0, 0, 0, 0, 0, 0, 0, 0, 0, 0, 0, 0, 0, 0, 0, 0, 0, 0, 0, 0, 0, 0, 0, 0, 0, 0, 0, 0, 0, 0, 0, 0, 0, 0, 0, 0, 0, 0, 0, 0, 0, 0, 0, 0, 0, 0, 0, 0, 0, 0, 0, 0, 0, 0, 0, 0, 1, 1, 1, 1, 1, 1, 1, 1, 1, 1, 1, 1, 1, 1, 1, 1, 1, 1, 1, 1, 1, 1, 1, 1, 1, 1, 1, 1, 1, 1, 1, 1, 1, 1])
_uv = me_sphere.uv_layers.new(name='UVMap')
_uv.uv.foreach_set('vector', [0.75, 0.8125, 0.75, 0.875, 0.7188, 0.875, 0.7188, 0.8125, 0.2812, 0.6875, 0.2812, 0.75, 0.25, 0.75, 0.25, 0.6875, 0.75, 0.75, 0.75, 0.8125, 0.7188, 0.8125, 0.7188, 0.75, 0.2812, 0.25, 0.2812, 0.3125, 0.25, 0.3125, 0.25, 0.25, 0.75, 0.6875, 0.75, 0.75, 0.7188, 0.75, 0.7188, 0.6875, 0.2812, 0.5, 0.2812, 0.5625, 0.25, 0.5625, 0.25, 0.5, 0.75, 0.625, 0.75, 0.6875, 0.7188, 0.6875, 0.7188, 0.625, 0.2812, 0.1875, 0.2812, 0.25, 0.25, 0.25, 0.25, 0.1875, 0.75, 0.5625, 0.75, 0.625, 0.7188, 0.625, 0.7188, 0.5625, 0.3125, 0.6875, 0.3125, 0.75, 0.2812, 0.75, 0.2812, 0.6875, 0.75, 0.9375, 0.7344, 1.0, 0.7188, 0.9375, 0.3125, 0.4375, 0.3125, 0.5, 0.2812, 0.5, 0.2812, 0.4375, 0.75, 0.875, 0.75, 0.9375, 0.7188, 0.9375, 0.7188, 0.875, 0.2812, 0.4375, 0.2812, 0.5, 0.25, 0.5, 0.25, 0.4375, 0.2812, 0.3125, 0.2812, 0.375, 0.25, 0.375, 0.25, 0.3125, 0.7188, 0.875, 0.7188, 0.9375, 0.6875, 0.9375, 0.6875, 0.875, 0.2812, 0.75, 0.2812, 0.8125, 0.25, 0.8125, 0.25, 0.75, 0.7188, 0.8125, 0.7188, 0.875, 0.6875, 0.875, 0.6875, 0.8125, 0.2656, 0.0, 0.2812, 0.0625, 0.25, 0.0625, 0.7188, 0.75, 0.7188, 0.8125, 0.6875, 0.8125, 0.6875, 0.75, 0.2812, 0.375, 0.2812, 0.4375, 0.25, 0.4375, 0.25, 0.375, 0.7188, 0.6875, 0.7188, 0.75, 0.6875, 0.75, 0.6875, 0.6875, 0.2812, 0.125, 0.2812, 0.1875, 0.25, 0.1875, 0.25, 0.125, 0.7188, 0.625, 0.7188, 0.6875, 0.6875, 0.6875, 0.6875, 0.625, 0.2812, 0.5625, 0.2812, 0.625, 0.25, 0.625, 0.25, 0.5625, 0.7188, 0.5625, 0.7188, 0.625, 0.6875, 0.625, 0.6875, 0.5625, 0.3125, 0.25, 0.3125, 0.3125, 0.2812, 0.3125, 0.2812, 0.25, 0.7188, 0.9375, 0.7031, 1.0, 0.6875, 0.9375, 0.3125, 0.75, 0.3125, 0.8125, 0.2812, 0.8125, 0.2812, 0.75, 0.6875, 0.625, 0.6875, 0.6875, 0.6562, 0.6875, 0.6562, 0.625, 0.3125, 0.1875, 0.3125, 0.25, 0.2812, 0.25, 0.2812, 0.1875, 0.6875, 0.5625, 0.6875, 0.625, 0.6562, 0.625, 0.6562, 0.5625, 0.6875, 0.9375, 0.6719, 1.0, 0.6562, 0.9375, 0.3125, 0.375, 0.3125, 0.4375, 0.2812, 0.4375, 0.2812, 0.375, 0.3125, 0.8125, 0.3125, 0.875, 0.2812, 0.875, 0.2812, 0.8125, 0.6875, 0.875, 0.6875, 0.9375, 0.6562, 0.9375, 0.6562, 0.875, 0.2969, 0.0, 0.3125, 0.0625, 0.2812, 0.0625, 0.6875, 0.8125, 0.6875, 0.875, 0.6562, 0.875, 0.6562, 0.8125, 0.3125, 0.5, 0.3125, 0.5625, 0.2812, 0.5625, 0.2812, 0.5, 0.6875, 0.75, 0.6875, 0.8125, 0.6562, 0.8125, 0.6562, 0.75, 0.3125, 0.125, 0.3125, 0.1875, 0.2812, 0.1875, 0.2812, 0.125, 0.6875, 0.6875, 0.6875, 0.75, 0.6562, 0.75, 0.6562, 0.6875, 0.3125, 0.3125, 0.3125, 0.375, 0.2812, 0.375, 0.2812, 0.3125, 0.6562, 0.8125, 0.6562, 0.875, 0.625, 0.875, 0.625, 0.8125, 0.3125, 0.0625, 0.3125, 0.125, 0.2812, 0.125, 0.2812, 0.0625, 0.6562, 0.75, 0.6562, 0.8125, 0.625, 0.8125, 0.625, 0.75, 0.3125, 0.5625, 0.3125, 0.625, 0.2812, 0.625, 0.2812, 0.5625, 0.6562, 0.6875, 0.6562, 0.75, 0.625, 0.75, 0.625, 0.6875, 0.3281, 0.0, 0.3437, 0.0625, 0.3125, 0.0625, 0.6562, 0.625, 0.6562, 0.6875, 0.625, 0.6875, 0.625, 0.625, 0.3438, 0.25, 0.3438, 0.3125, 0.3125, 0.3125, 0.3125, 0.25, 0.6562, 0.5625, 0.6562, 0.625, 0.625, 0.625, 0.625, 0.5625, 0.3438, 0.6875, 0.3438, 0.75, 0.3125, 0.75, 0.3125, 0.6875, 0.6562, 0.9375, 0.6406, 1.0, 0.625, 0.9375, 0.3438, 0.3125, 0.3438, 0.375, 0.3125, 0.375, 0.3125, 0.3125, 0.3125, 0.625, 0.3125, 0.6875, 0.2812, 0.6875, 0.2812, 0.625, 0.6562, 0.875, 0.6562, 0.9375, 0.625, 0.9375, 0.625, 0.875, 0.3438, 0.125, 0.3438, 0.1875, 0.3125, 0.1875, 0.3125, 0.125, 0.625, 0.5625, 0.625, 0.625, 0.5938, 0.625, 0.5938, 0.5625, 0.3438, 0.375, 0.3438, 0.4375, 0.3125, 0.4375, 0.3125, 0.375, 0.625, 0.9375, 0.6094, 1.0, 0.5937, 0.9375, 0.3438, 0.4375, 0.3437, 0.5, 0.3125, 0.5, 0.3125, 0.4375, 0.3437, 0.5, 0.3438, 0.5625, 0.3125, 0.5625, 0.3125, 0.5, 0.625, 0.875, 0.625, 0.9375, 0.5937, 0.9375, 0.5937, 0.875, 0.3437, 0.0625, 0.3438, 0.125, 0.3125, 0.125, 0.3125, 0.0625, 0.625, 0.8125, 0.625, 0.875, 0.5937, 0.875, 0.5938, 0.8125, 0.3438, 0.5625, 0.3438, 0.625, 0.3125, 0.625, 0.3125, 0.5625, 0.625, 0.75, 0.625, 0.8125, 0.5938, 0.8125, 0.5938, 0.75, 0.3438, 0.625, 0.3438, 0.6875, 0.3125, 0.6875, 0.3125, 0.625, 0.625, 0.6875, 0.625, 0.75, 0.5938, 0.75, 0.5938, 0.6875, 0.3438, 0.1875, 0.3438, 0.25, 0.3125, 0.25, 0.3125, 0.1875, 0.625, 0.625, 0.625, 0.6875, 0.5938, 0.6875, 0.5938, 0.625, 0.5938, 0.8125, 0.5937, 0.875, 0.5625, 0.875, 0.5625, 0.8125, 0.3438, 0.8125, 0.3438, 0.875, 0.3125, 0.875, 0.3125, 0.8125, 0.5938, 0.75, 0.5938, 0.8125, 0.5625, 0.8125, 0.5625, 0.75, 0.5938, 0.6875, 0.5938, 0.75, 0.5625, 0.75, 0.5625, 0.6875, 0.375, 0.5, 0.375, 0.5625, 0.3438, 0.5625, 0.3437, 0.5, 0.5938, 0.625, 0.5938, 0.6875, 0.5625, 0.6875, 0.5625, 0.625, 0.375, 0.0625, 0.375, 0.125, 0.3438, 0.125, 0.3437, 0.0625, 0.5938, 0.5625, 0.5938, 0.625, 0.5625, 0.625, 0.5625, 0.5625, 0.375, 0.3125, 0.375, 0.375, 0.3438, 0.375, 0.3438, 0.3125, 0.5937, 0.9375, 0.5781, 1.0, 0.5625, 0.9375, 0.375, 0.8125, 0.375, 0.875, 0.3438, 0.875, 0.3438, 0.8125, 0.5937, 0.875, 0.5937, 0.9375, 0.5625, 0.9375, 0.5625, 0.875, 0.3438, 0.75, 0.3438, 0.8125, 0.3125, 0.8125, 0.3125, 0.75, 0.5625, 0.5625, 0.5625, 0.625, 0.5312, 0.625, 0.5312, 0.5625, 0.375, 0.6875, 0.375, 0.75, 0.3438, 0.75, 0.3438, 0.6875, 0.5625, 0.9375, 0.5469, 1.0, 0.5312, 0.9375, 0.375, 0.375, 0.375, 0.4375, 0.3438, 0.4375, 0.3438, 0.375, 0.375, 0.625, 0.375, 0.6875, 0.3438, 0.6875, 0.3438, 0.625, 0.5625, 0.875, 0.5625, 0.9375, 0.5312, 0.9375, 0.5312, 0.875, 0.375, 0.5625, 0.375, 0.625, 0.3438, 0.625, 0.3438, 0.5625, 0.5625, 0.8125, 0.5625, 0.875, 0.5312, 0.875, 0.5312, 0.8125, 0.5625, 0.75, 0.5625, 0.8125, 0.5312, 0.8125, 0.5312, 0.75, 0.375, 0.75, 0.375, 0.8125, 0.3438, 0.8125, 0.3438, 0.75, 0.5625, 0.6875, 0.5625, 0.75, 0.5312, 0.75, 0.5312, 0.6875, 0.3594, 0.0, 0.375, 0.0625, 0.3437, 0.0625, 0.5625, 0.625, 0.5625, 0.6875, 0.5312, 0.6875, 0.5312, 0.625, 0.375, 0.4375, 0.375, 0.5, 0.3437, 0.5, 0.3438, 0.4375, 0.375, 0.1875, 0.375, 0.25, 0.3438, 0.25, 0.3438, 0.1875, 0.5312, 0.75, 0.5312, 0.8125, 0.5, 0.8125, 0.5, 0.75, 0.375, 0.25, 0.375, 0.3125, 0.3438, 0.3125, 0.3438, 0.25, 0.5312, 0.6875, 0.5312, 0.75, 0.5, 0.75, 0.5, 0.6875, 0.4062, 0.0625, 0.4062, 0.125, 0.375, 0.125, 0.375, 0.0625, 0.5312, 0.625, 0.5312, 0.6875, 0.5, 0.6875, 0.5, 0.625, 0.4062, 0.25, 0.4062, 0.3125, 0.375, 0.3125, 0.375, 0.25, 0.5312, 0.5625, 0.5312, 0.625, 0.5, 0.625, 0.5, 0.5625, 0.5312, 0.9375, 0.5156, 1.0, 0.5, 0.9375, 0.4062, 0.5625, 0.4062, 0.625, 0.375, 0.625, 0.375, 0.5625, 0.375, 0.125, 0.375, 0.1875, 0.3438, 0.1875, 0.3438, 0.125, 0.5312, 0.875, 0.5312, 0.9375, 0.5, 0.9375, 0.5, 0.875, 0.5312, 0.8125, 0.5312, 0.875, 0.5, 0.875, 0.5, 0.8125, 0.4062, 0.6875, 0.4062, 0.75, 0.375, 0.75, 0.375, 0.6875, 0.5, 0.9375, 0.4844, 1.0, 0.4687, 0.9375, 0.3906, 0.0, 0.4062, 0.0625, 0.375, 0.0625, 0.4062, 0.5, 0.4062, 0.5625, 0.375, 0.5625, 0.375, 0.5, 0.5, 0.875, 0.5, 0.9375, 0.4687, 0.9375, 0.4687, 0.875, 0.4062, 0.125, 0.4062, 0.1875, 0.375, 0.1875, 0.375, 0.125, 0.5, 0.8125, 0.5, 0.875, 0.4687, 0.875, 0.4687, 0.8125, 0.4062, 0.1875, 0.4062, 0.25, 0.375, 0.25, 0.375, 0.1875, 0.5, 0.75, 0.5, 0.8125, 0.4687, 0.8125, 0.4688, 0.75, 0.4062, 0.375, 0.4062, 0.4375, 0.375, 0.4375, 0.375, 0.375, 0.5, 0.6875, 0.5, 0.75, 0.4688, 0.75, 0.4687, 0.6875, 0.4062, 0.75, 0.4062, 0.8125, 0.375, 0.8125, 0.375, 0.75, 0.5, 0.625, 0.5, 0.6875, 0.4687, 0.6875, 0.4688, 0.625, 0.4062, 0.8125, 0.4062, 0.875, 0.375, 0.875, 0.375, 0.8125, 0.5, 0.5625, 0.5, 0.625, 0.4688, 0.625, 0.4688, 0.5625, 0.4688, 0.75, 0.4687, 0.8125, 0.4375, 0.8125, 0.4375, 0.75, 0.4062, 0.625, 0.4062, 0.6875, 0.375, 0.6875, 0.375, 0.625, 0.4687, 0.6875, 0.4688, 0.75, 0.4375, 0.75, 0.4375, 0.6875, 0.4375, 0.0625, 0.4375, 0.125, 0.4062, 0.125, 0.4062, 0.0625, 0.4688, 0.625, 0.4687, 0.6875, 0.4375, 0.6875, 0.4375, 0.625, 0.4375, 0.375, 0.4375, 0.4375, 0.4062, 0.4375, 0.4062, 0.375, 0.4688, 0.5625, 0.4688, 0.625, 0.4375, 0.625, 0.4375, 0.5625, 0.4375, 0.5, 0.4375, 0.5625, 0.4062, 0.5625, 0.4062, 0.5, 0.4687, 0.9375, 0.4531, 1.0, 0.4375, 0.9375, 0.4375, 0.3125, 0.4375, 0.375, 0.4062, 0.375, 0.4062, 0.3125, 0.4687, 0.875, 0.4687, 0.9375, 0.4375, 0.9375, 0.4375, 0.875, 0.4062, 0.3125, 0.4062, 0.375, 0.375, 0.375, 0.375, 0.3125, 0.4687, 0.8125, 0.4687, 0.875, 0.4375, 0.875, 0.4375, 0.8125, 0.4062, 0.4375, 0.4062, 0.5, 0.375, 0.5, 0.375, 0.4375, 0.4375, 0.9375, 0.4219, 1.0, 0.4062, 0.9375, 0.4375, 0.6875, 0.4375, 0.75, 0.4062, 0.75, 0.4062, 0.6875, 0.4375, 0.8125, 0.4375, 0.875, 0.4062, 0.875, 0.4062, 0.8125, 0.4375, 0.875, 0.4375, 0.9375, 0.4062, 0.9375, 0.4062, 0.875, 0.4375, 0.8125, 0.4375, 0.875, 0.4062, 0.875, 0.4062, 0.8125, 0.4375, 0.75, 0.4375, 0.8125, 0.4062, 0.8125, 0.4062, 0.75, 0.4375, 0.75, 0.4375, 0.8125, 0.4062, 0.8125, 0.4062, 0.75, 0.4219, 0.0, 0.4375, 0.0625, 0.4062, 0.0625, 0.4375, 0.6875, 0.4375, 0.75, 0.4062, 0.75, 0.4062, 0.6875, 0.4375, 0.5625, 0.4375, 0.625, 0.4062, 0.625, 0.4062, 0.5625, 0.4375, 0.625, 0.4375, 0.6875, 0.4062, 0.6875, 0.4062, 0.625, 0.4375, 0.25, 0.4375, 0.3125, 0.4062, 0.3125, 0.4062, 0.25, 0.4375, 0.5625, 0.4375, 0.625, 0.4062, 0.625, 0.4062, 0.5625, 0.4375, 0.4375, 0.4375, 0.5, 0.4062, 0.5, 0.4062, 0.4375, 0.4375, 0.625, 0.4375, 0.6875, 0.4062, 0.6875, 0.4062, 0.625, 0.4062, 0.6875, 0.4062, 0.75, 0.375, 0.75, 0.375, 0.6875, 0.4688, 0.25, 0.4687, 0.3125, 0.4375, 0.3125, 0.4375, 0.25, 0.4062, 0.625, 0.4062, 0.6875, 0.375, 0.6875, 0.375, 0.625, 0.4687, 0.3125, 0.4687, 0.375, 0.4375, 0.375, 0.4375, 0.3125, 0.4062, 0.5625, 0.4062, 0.625, 0.375, 0.625, 0.375, 0.5625, 0.4687, 0.1875, 0.4688, 0.25, 0.4375, 0.25, 0.4375, 0.1875, 0.4062, 0.9375, 0.3906, 1.0, 0.375, 0.9375, 0.4688, 0.5625, 0.4688, 0.625, 0.4375, 0.625, 0.4375, 0.5625, 0.4375, 0.1875, 0.4375, 0.25, 0.4062, 0.25, 0.4062, 0.1875, 0.4062, 0.875, 0.4062, 0.9375, 0.375, 0.9375, 0.375, 0.875, 0.4375, 0.125, 0.4375, 0.1875, 0.4062, 0.1875, 0.4062, 0.125, 0.4062, 0.8125, 0.4062, 0.875, 0.375, 0.875, 0.375, 0.8125, 0.4062, 0.75, 0.4062, 0.8125, 0.375, 0.8125, 0.375, 0.75, 0.4687, 0.0625, 0.4687, 0.125, 0.4375, 0.125, 0.4375, 0.0625, 0.4688, 0.625, 0.4687, 0.6875, 0.4375, 0.6875, 0.4375, 0.625, 0.375, 0.875, 0.375, 0.9375, 0.3437, 0.9375, 0.3438, 0.875, 0.4531, 0.0, 0.4687, 0.0625, 0.4375, 0.0625, 0.375, 0.8125, 0.375, 0.875, 0.3438, 0.875, 0.3438, 0.8125, 0.4687, 0.125, 0.4687, 0.1875, 0.4375, 0.1875, 0.4375, 0.125, 0.375, 0.75, 0.375, 0.8125, 0.3438, 0.8125, 0.3438, 0.75, 0.4687, 0.6875, 0.4688, 0.75, 0.4375, 0.75, 0.4375, 0.6875, 0.375, 0.6875, 0.375, 0.75, 0.3438, 0.75, 0.3438, 0.6875, 0.375, 0.625, 0.375, 0.6875, 0.3438, 0.6875, 0.3438, 0.625, 0.375, 0.5625, 0.375, 0.625, 0.3438, 0.625, 0.3438, 0.5625, 0.4688, 0.4375, 0.4687, 0.5, 0.4375, 0.5, 0.4375, 0.4375, 0.375, 0.9375, 0.3594, 1.0, 0.3437, 0.9375, 0.5, 0.8125, 0.5, 0.875, 0.4687, 0.875, 0.4687, 0.8125, 0.3438, 0.625, 0.3438, 0.6875, 0.3125, 0.6875, 0.3125, 0.625, 0.4844, 0.0, 0.5, 0.0625, 0.4687, 0.0625, 0.3438, 0.5625, 0.3438, 0.625, 0.3125, 0.625, 0.3125, 0.5625, 0.5, 0.5, 0.5, 0.5625, 0.4688, 0.5625, 0.4687, 0.5, 0.3437, 0.9375, 0.3281, 1.0, 0.3125, 0.9375, 0.5, 0.0625, 0.5, 0.125, 0.4687, 0.125, 0.4687, 0.0625, 0.4688, 0.75, 0.4687, 0.8125, 0.4375, 0.8125, 0.4375, 0.75, 0.3438, 0.875, 0.3437, 0.9375, 0.3125, 0.9375, 0.3125, 0.875, 0.4687, 0.8125, 0.4687, 0.875, 0.4375, 0.875, 0.4375, 0.8125, 0.3438, 0.8125, 0.3438, 0.875, 0.3125, 0.875, 0.3125, 0.8125, 0.4687, 0.375, 0.4688, 0.4375, 0.4375, 0.4375, 0.4375, 0.375, 0.3438, 0.75, 0.3438, 0.8125, 0.3125, 0.8125, 0.3125, 0.75, 0.4687, 0.5, 0.4688, 0.5625, 0.4375, 0.5625, 0.4375, 0.5, 0.3438, 0.6875, 0.3438, 0.75, 0.3125, 0.75, 0.3125, 0.6875, 0.3125, 0.875, 0.3125, 0.9375, 0.2812, 0.9375, 0.2812, 0.875, 0.5, 0.3125, 0.5, 0.375, 0.4687, 0.375, 0.4687, 0.3125, 0.3125, 0.8125, 0.3125, 0.875, 0.2812, 0.875, 0.2812, 0.8125, 0.5, 0.4375, 0.5, 0.5, 0.4687, 0.5, 0.4688, 0.4375, 0.3125, 0.75, 0.3125, 0.8125, 0.2812, 0.8125, 0.2812, 0.75, 0.5, 0.6875, 0.5, 0.75, 0.4688, 0.75, 0.4687, 0.6875, 0.3125, 0.6875, 0.3125, 0.75, 0.2812, 0.75, 0.2812, 0.6875, 0.3125, 0.625, 0.3125, 0.6875, 0.2812, 0.6875, 0.2812, 0.625, 0.5, 0.1875, 0.5, 0.25, 0.4688, 0.25, 0.4687, 0.1875, 0.3125, 0.5625, 0.3125, 0.625, 0.2812, 0.625, 0.2812, 0.5625, 0.3125, 0.9375, 0.2969, 1.0, 0.2812, 0.9375, 0.5, 0.75, 0.5, 0.8125, 0.4687, 0.8125, 0.4688, 0.75, 0.5, 0.625, 0.5, 0.6875, 0.4687, 0.6875, 0.4688, 0.625, 0.2812, 0.625, 0.2812, 0.6875, 0.25, 0.6875, 0.25, 0.625, 0.5312, 0.0625, 0.5312, 0.125, 0.5, 0.125, 0.5, 0.0625, 0.2812, 0.5625, 0.2812, 0.625, 0.25, 0.625, 0.25, 0.5625, 0.5312, 0.25, 0.5312, 0.3125, 0.5, 0.3125, 0.5, 0.25, 0.2812, 0.9375, 0.2656, 1.0, 0.25, 0.9375, 0.5312, 0.125, 0.5312, 0.1875, 0.5, 0.1875, 0.5, 0.125, 0.5, 0.125, 0.5, 0.1875, 0.4687, 0.1875, 0.4687, 0.125, 0.2812, 0.875, 0.2812, 0.9375, 0.25, 0.9375, 0.25, 0.875, 0.5, 0.5625, 0.5, 0.625, 0.4688, 0.625, 0.4688, 0.5625, 0.2812, 0.8125, 0.2812, 0.875, 0.25, 0.875, 0.25, 0.8125, 0.5, 0.25, 0.5, 0.3125, 0.4687, 0.3125, 0.4688, 0.25, 0.2812, 0.75, 0.2812, 0.8125, 0.25, 0.8125, 0.25, 0.75, 0.5, 0.375, 0.5, 0.4375, 0.4688, 0.4375, 0.4687, 0.375, 0.2812, 0.6875, 0.2812, 0.75, 0.25, 0.75, 0.25, 0.6875, 0.5156, 0.0, 0.5312, 0.0625, 0.5, 0.0625, 0.25, 0.8125, 0.25, 0.875, 0.2188, 0.875, 0.2188, 0.8125, 0.5312, 0.75, 0.5312, 0.8125, 0.5, 0.8125, 0.5, 0.75, 0.25, 0.75, 0.25, 0.8125, 0.2188, 0.8125, 0.2188, 0.75, 0.5312, 0.1875, 0.5312, 0.25, 0.5, 0.25, 0.5, 0.1875, 0.25, 0.6875, 0.25, 0.75, 0.2188, 0.75, 0.2188, 0.6875, 0.5312, 0.5625, 0.5312, 0.625, 0.5, 0.625, 0.5, 0.5625, 0.25, 0.625, 0.25, 0.6875, 0.2188, 0.6875, 0.2188, 0.625, 0.5312, 0.5, 0.5312, 0.5625, 0.5, 0.5625, 0.5, 0.5, 0.25, 0.5625, 0.25, 0.625, 0.2188, 0.625, 0.2188, 0.5625, 0.5312, 0.625, 0.5312, 0.6875, 0.5, 0.6875, 0.5, 0.625, 0.25, 0.9375, 0.2344, 1.0, 0.2188, 0.9375, 0.5312, 0.4375, 0.5312, 0.5, 0.5, 0.5, 0.5, 0.4375, 0.25, 0.875, 0.25, 0.9375, 0.2188, 0.9375, 0.2188, 0.875, 0.5625, 0.3125, 0.5625, 0.375, 0.5312, 0.375, 0.5312, 0.3125, 0.2188, 0.5625, 0.2188, 0.625, 0.1875, 0.625, 0.1875, 0.5625, 0.2188, 0.9375, 0.2031, 1.0, 0.1875, 0.9375, 0.5625, 0.0625, 0.5625, 0.125, 0.5312, 0.125, 0.5312, 0.0625, 0.5312, 0.3125, 0.5312, 0.375, 0.5, 0.375, 0.5, 0.3125, 0.2188, 0.875, 0.2188, 0.9375, 0.1875, 0.9375, 0.1875, 0.875, 0.5312, 0.6875, 0.5312, 0.75, 0.5, 0.75, 0.5, 0.6875, 0.2188, 0.8125, 0.2188, 0.875, 0.1875, 0.875, 0.1875, 0.8125, 0.5312, 0.375, 0.5312, 0.4375, 0.5, 0.4375, 0.5, 0.375, 0.2188, 0.75, 0.2188, 0.8125, 0.1875, 0.8125, 0.1875, 0.75, 0.5312, 0.8125, 0.5312, 0.875, 0.5, 0.875, 0.5, 0.8125, 0.2188, 0.6875, 0.2188, 0.75, 0.1875, 0.75, 0.1875, 0.6875, 0.5625, 0.375, 0.5625, 0.4375, 0.5312, 0.4375, 0.5312, 0.375, 0.2188, 0.625, 0.2188, 0.6875, 0.1875, 0.6875, 0.1875, 0.625, 0.1875, 0.8125, 0.1875, 0.875, 0.1563, 0.875, 0.1562, 0.8125, 0.5625, 0.75, 0.5625, 0.8125, 0.5312, 0.8125, 0.5312, 0.75, 0.1875, 0.75, 0.1875, 0.8125, 0.1562, 0.8125, 0.1563, 0.75, 0.1875, 0.6875, 0.1875, 0.75, 0.1563, 0.75, 0.1563, 0.6875, 0.5625, 0.4375, 0.5625, 0.5, 0.5312, 0.5, 0.5312, 0.4375, 0.1875, 0.625, 0.1875, 0.6875, 0.1563, 0.6875, 0.1563, 0.625, 0.5625, 0.5, 0.5625, 0.5625, 0.5312, 0.5625, 0.5312, 0.5, 0.1875, 0.5625, 0.1875, 0.625, 0.1563, 0.625, 0.1562, 0.5625, 0.5625, 0.125, 0.5625, 0.1875, 0.5312, 0.1875, 0.5312, 0.125, 0.1875, 0.9375, 0.1719, 1.0, 0.1563, 0.9375, 0.5625, 0.8125, 0.5625, 0.875, 0.5312, 0.875, 0.5312, 0.8125, 0.5625, 0.25, 0.5625, 0.3125, 0.5312, 0.3125, 0.5312, 0.25, 0.1875, 0.875, 0.1875, 0.9375, 0.1563, 0.9375, 0.1563, 0.875, 0.5625, 0.625, 0.5625, 0.6875, 0.5312, 0.6875, 0.5312, 0.625, 0.1562, 0.5625, 0.1563, 0.625, 0.125, 0.625, 0.125, 0.5625, 0.5938, 0.25, 0.5938, 0.3125, 0.5625, 0.3125, 0.5625, 0.25, 0.1563, 0.9375, 0.1406, 1.0, 0.125, 0.9375, 0.5938, 0.5625, 0.5938, 0.625, 0.5625, 0.625, 0.5625, 0.5625, 0.5625, 0.6875, 0.5625, 0.75, 0.5312, 0.75, 0.5312, 0.6875, 0.1563, 0.875, 0.1563, 0.9375, 0.125, 0.9375, 0.125, 0.875, 0.5625, 0.5625, 0.5625, 0.625, 0.5312, 0.625, 0.5312, 0.5625, 0.1562, 0.8125, 0.1563, 0.875, 0.125, 0.875, 0.125, 0.8125, 0.5469, 0.0, 0.5625, 0.0625, 0.5312, 0.0625, 0.1563, 0.75, 0.1562, 0.8125, 0.125, 0.8125, 0.125, 0.75, 0.5625, 0.1875, 0.5625, 0.25, 0.5312, 0.25, 0.5312, 0.1875, 0.1563, 0.6875, 0.1563, 0.75, 0.125, 0.75, 0.125, 0.6875, 0.1563, 0.625, 0.1563, 0.6875, 0.125, 0.6875, 0.125, 0.625, 0.5938, 0.8125, 0.5937, 0.875, 0.5625, 0.875, 0.5625, 0.8125, 0.5938, 0.1875, 0.5938, 0.25, 0.5625, 0.25, 0.5625, 0.1875, 0.125, 0.75, 0.125, 0.8125, 0.09375, 0.8125, 0.09375, 0.75, 0.5937, 0.0625, 0.5938, 0.125, 0.5625, 0.125, 0.5625, 0.0625, 0.125, 0.6875, 0.125, 0.75, 0.09375, 0.75, 0.09375, 0.6875, 0.5938, 0.625, 0.5938, 0.6875, 0.5625, 0.6875, 0.5625, 0.625, 0.125, 0.625, 0.125, 0.6875, 0.09375, 0.6875, 0.09375, 0.625, 0.5938, 0.3125, 0.5938, 0.375, 0.5625, 0.375, 0.5625, 0.3125, 0.125, 0.5625, 0.125, 0.625, 0.09375, 0.625, 0.09375, 0.5625, 0.5938, 0.75, 0.5938, 0.8125, 0.5625, 0.8125, 0.5625, 0.75, 0.125, 0.9375, 0.1094, 1.0, 0.09375, 0.9375, 0.5781, 0.0, 0.5937, 0.0625, 0.5625, 0.0625, 0.5938, 0.4375, 0.5938, 0.5, 0.5625, 0.5, 0.5625, 0.4375, 0.125, 0.875, 0.125, 0.9375, 0.09375, 0.9375, 0.09375, 0.875, 0.5938, 0.5, 0.5938, 0.5625, 0.5625, 0.5625, 0.5625, 0.5, 0.125, 0.8125, 0.125, 0.875, 0.09375, 0.875, 0.09375, 0.8125, 0.625, 0.4375, 0.625, 0.5, 0.5938, 0.5, 0.5938, 0.4375, 0.09375, 0.9375, 0.07813, 1.0, 0.0625, 0.9375, 0.625, 0.3125, 0.625, 0.375, 0.5938, 0.375, 0.5938, 0.3125, 0.5938, 0.375, 0.5938, 0.4375, 0.5625, 0.4375, 0.5625, 0.375, 0.09375, 0.875, 0.09375, 0.9375, 0.0625, 0.9375, 0.0625, 0.875, 0.5938, 0.125, 0.5938, 0.1875, 0.5625, 0.1875, 0.5625, 0.125, 0.09375, 0.8125, 0.09375, 0.875, 0.0625, 0.875, 0.0625, 0.8125, 0.5938, 0.6875, 0.5938, 0.75, 0.5625, 0.75, 0.5625, 0.6875, 0.09375, 0.75, 0.09375, 0.8125, 0.0625, 0.8125, 0.0625, 0.75, 0.09375, 0.6875, 0.09375, 0.75, 0.0625, 0.75, 0.0625, 0.6875, 0.09375, 0.625, 0.09375, 0.6875, 0.0625, 0.6875, 0.0625, 0.625, 0.6094, 0.0, 0.625, 0.0625, 0.5937, 0.0625, 0.09375, 0.5625, 0.09375, 0.625, 0.0625, 0.625, 0.0625, 0.5625, 0.0625, 0.6875, 0.0625, 0.75, 0.03125, 0.75, 0.03125, 0.6875, 0.625, 0.6875, 0.625, 0.75, 0.5938, 0.75, 0.5938, 0.6875, 0.0625, 0.625, 0.0625, 0.6875, 0.03125, 0.6875, 0.03125, 0.625, 0.625, 0.125, 0.625, 0.1875, 0.5938, 0.1875, 0.5938, 0.125, 0.0625, 0.5625, 0.0625, 0.625, 0.03125, 0.625, 0.03125, 0.5625, 0.625, 0.25, 0.625, 0.3125, 0.5938, 0.3125, 0.5938, 0.25, 0.0625, 0.9375, 0.04688, 1.0, 0.03125, 0.9375, 0.625, 0.75, 0.625, 0.8125, 0.5938, 0.8125, 0.5938, 0.75, 0.625, 0.5, 0.625, 0.5625, 0.5938, 0.5625, 0.5938, 0.5, 0.0625, 0.875, 0.0625, 0.9375, 0.03125, 0.9375, 0.03125, 0.875, 0.625, 0.1875, 0.625, 0.25, 0.5938, 0.25, 0.5938, 0.1875, 0.0625, 0.8125, 0.0625, 0.875, 0.03125, 0.875, 0.03125, 0.8125, 0.625, 0.625, 0.625, 0.6875, 0.5938, 0.6875, 0.5938, 0.625, 0.0625, 0.75, 0.0625, 0.8125, 0.03125, 0.8125, 0.03125, 0.75, 0.03125, 0.9375, 0.01563, 1.0, 8.941e-08, 0.9375, 0.6562, 0.5625, 0.6562, 0.625, 0.625, 0.625, 0.625, 0.5625, 0.625, 0.8125, 0.625, 0.875, 0.5937, 0.875, 0.5938, 0.8125, 0.03125, 0.875, 0.03125, 0.9375, 8.941e-08, 0.9375, 2.98e-08, 0.875, 0.625, 0.375, 0.625, 0.4375, 0.5938, 0.4375, 0.5938, 0.375, 0.03125, 0.8125, 0.03125, 0.875, 2.98e-08, 0.875, 0.0, 0.8125, 0.625, 0.5625, 0.625, 0.625, 0.5938, 0.625, 0.5938, 0.5625, 0.03125, 0.75, 0.03125, 0.8125, 0.0, 0.8125, 2.98e-08, 0.75, 0.625, 0.0625, 0.625, 0.125, 0.5938, 0.125, 0.5937, 0.0625, 0.03125, 0.6875, 0.03125, 0.75, 2.98e-08, 0.75, 2.98e-08, 0.6875, 0.6562, 0.1875, 0.6562, 0.25, 0.625, 0.25, 0.625, 0.1875, 0.03125, 0.625, 0.03125, 0.6875, 2.98e-08, 0.6875, 0.0, 0.625, 0.6562, 0.625, 0.6562, 0.6875, 0.625, 0.6875, 0.625, 0.625, 0.03125, 0.5625, 0.03125, 0.625, 0.0, 0.625, 0.0, 0.5625, 1.0, 0.6875, 1.0, 0.75, 0.9688, 0.75, 0.9688, 0.6875, 0.6562, 0.3125, 0.6562, 0.375, 0.625, 0.375, 0.625, 0.3125, 1.0, 0.625, 1.0, 0.6875, 0.9688, 0.6875, 0.9688, 0.625, 0.6562, 0.4375, 0.6562, 0.5, 0.625, 0.5, 0.625, 0.4375, 1.0, 0.5625, 1.0, 0.625, 0.9688, 0.625, 0.9688, 0.5625, 0.6562, 0.75, 0.6562, 0.8125, 0.625, 0.8125, 0.625, 0.75, 1.0, 0.9375, 0.9844, 1.0, 0.9688, 0.9375, 0.6562, 0.125, 0.6562, 0.1875, 0.625, 0.1875, 0.625, 0.125, 0.6562, 0.0625, 0.6562, 0.125, 0.625, 0.125, 0.625, 0.0625, 1.0, 0.875, 1.0, 0.9375, 0.9688, 0.9375, 0.9688, 0.875, 1.0, 0.8125, 1.0, 0.875, 0.9688, 0.875, 0.9688, 0.8125, 0.6562, 0.5, 0.6562, 0.5625, 0.625, 0.5625, 0.625, 0.5, 1.0, 0.75, 1.0, 0.8125, 0.9688, 0.8125, 0.9688, 0.75, 0.6562, 0.375, 0.6562, 0.4375, 0.625, 0.4375, 0.625, 0.375, 0.6562, 0.25, 0.6562, 0.3125, 0.625, 0.3125, 0.625, 0.25, 0.9688, 0.875, 0.9688, 0.9375, 0.9375, 0.9375, 0.9375, 0.875, 0.6562, 0.8125, 0.6562, 0.875, 0.625, 0.875, 0.625, 0.8125, 0.9688, 0.8125, 0.9688, 0.875, 0.9375, 0.875, 0.9375, 0.8125, 0.6406, 0.0, 0.6562, 0.0625, 0.625, 0.0625, 0.9688, 0.75, 0.9688, 0.8125, 0.9375, 0.8125, 0.9375, 0.75, 0.6562, 0.6875, 0.6562, 0.75, 0.625, 0.75, 0.625, 0.6875, 0.9688, 0.6875, 0.9688, 0.75, 0.9375, 0.75, 0.9375, 0.6875, 0.6875, 0.5625, 0.6875, 0.625, 0.6562, 0.625, 0.6562, 0.5625, 0.9688, 0.625, 0.9688, 0.6875, 0.9375, 0.6875, 0.9375, 0.625, 0.9688, 0.5625, 0.9688, 0.625, 0.9375, 0.625, 0.9375, 0.5625, 0.6875, 0.0625, 0.6875, 0.125, 0.6562, 0.125, 0.6562, 0.0625, 0.9688, 0.9375, 0.9531, 1.0, 0.9375, 0.9375, 0.6719, 0.0, 0.6875, 0.0625, 0.6562, 0.0625, 0.6875, 0.75, 0.6875, 0.8125, 0.6562, 0.8125, 0.6562, 0.75, 0.9375, 0.625, 0.9375, 0.6875, 0.9062, 0.6875, 0.9062, 0.625, 0.6875, 0.4375, 0.6875, 0.5, 0.6562, 0.5, 0.6562, 0.4375, 0.9375, 0.5625, 0.9375, 0.625, 0.9062, 0.625, 0.9062, 0.5625, 0.6875, 0.6875, 0.6875, 0.75, 0.6562, 0.75, 0.6562, 0.6875, 0.9375, 0.9375, 0.9219, 1.0, 0.9062, 0.9375, 0.6875, 0.3125, 0.6875, 0.375, 0.6562, 0.375, 0.6562, 0.3125, 0.6875, 0.125, 0.6875, 0.1875, 0.6562, 0.1875, 0.6562, 0.125, 0.9375, 0.875, 0.9375, 0.9375, 0.9062, 0.9375, 0.9062, 0.875, 0.9375, 0.8125, 0.9375, 0.875, 0.9062, 0.875, 0.9062, 0.8125, 0.6875, 0.5, 0.6875, 0.5625, 0.6562, 0.5625, 0.6562, 0.5, 0.9375, 0.75, 0.9375, 0.8125, 0.9062, 0.8125, 0.9062, 0.75, 0.6875, 0.25, 0.6875, 0.3125, 0.6562, 0.3125, 0.6562, 0.25, 0.9375, 0.6875, 0.9375, 0.75, 0.9062, 0.75, 0.9062, 0.6875, 0.9062, 0.875, 0.9062, 0.9375, 0.875, 0.9375, 0.875, 0.875, 0.6875, 0.375, 0.6875, 0.4375, 0.6562, 0.4375, 0.6562, 0.375, 0.9062, 0.8125, 0.9062, 0.875, 0.875, 0.875, 0.875, 0.8125, 0.6875, 0.1875, 0.6875, 0.25, 0.6562, 0.25, 0.6562, 0.1875, 0.9062, 0.75, 0.9062, 0.8125, 0.875, 0.8125, 0.875, 0.75, 0.6875, 0.8125, 0.6875, 0.875, 0.6562, 0.875, 0.6562, 0.8125, 0.9062, 0.6875, 0.9062, 0.75, 0.875, 0.75, 0.875, 0.6875, 0.7188, 0.25, 0.7188, 0.3125, 0.6875, 0.3125, 0.6875, 0.25, 0.9062, 0.625, 0.9062, 0.6875, 0.875, 0.6875, 0.875, 0.625, 0.7031, 0.0, 0.7188, 0.0625, 0.6875, 0.0625, 0.9062, 0.5625, 0.9062, 0.625, 0.875, 0.625, 0.875, 0.5625, 0.7188, 0.625, 0.7188, 0.6875, 0.6875, 0.6875, 0.6875, 0.625, 0.9062, 0.9375, 0.8906, 1.0, 0.875, 0.9375, 0.6875, 0.625, 0.6875, 0.6875, 0.6562, 0.6875, 0.6562, 0.625, 0.875, 0.625, 0.875, 0.6875, 0.8438, 0.6875, 0.8438, 0.625, 0.7188, 0.3125, 0.7188, 0.375, 0.6875, 0.375, 0.6875, 0.3125, 0.875, 0.5625, 0.875, 0.625, 0.8438, 0.625, 0.8438, 0.5625, 0.7188, 0.4375, 0.7188, 0.5, 0.6875, 0.5, 0.6875, 0.4375, 0.875, 0.9375, 0.8594, 1.0, 0.8438, 0.9375, 0.7188, 0.5, 0.7188, 0.5625, 0.6875, 0.5625, 0.6875, 0.5, 0.7188, 0.375, 0.7188, 0.4375, 0.6875, 0.4375, 0.6875, 0.375, 0.875, 0.875, 0.875, 0.9375, 0.8438, 0.9375, 0.8438, 0.875, 0.7188, 0.125, 0.7188, 0.1875, 0.6875, 0.1875, 0.6875, 0.125, 0.875, 0.8125, 0.875, 0.875, 0.8438, 0.875, 0.8438, 0.8125, 0.7188, 0.6875, 0.7188, 0.75, 0.6875, 0.75, 0.6875, 0.6875, 0.875, 0.75, 0.875, 0.8125, 0.8438, 0.8125, 0.8438, 0.75, 0.7188, 0.1875, 0.7188, 0.25, 0.6875, 0.25, 0.6875, 0.1875, 0.875, 0.6875, 0.875, 0.75, 0.8438, 0.75, 0.8438, 0.6875, 0.7188, 0.5625, 0.7188, 0.625, 0.6875, 0.625, 0.6875, 0.5625, 0.7188, 0.0625, 0.7188, 0.125, 0.6875, 0.125, 0.6875, 0.0625, 0.8438, 0.8125, 0.8438, 0.875, 0.8125, 0.875, 0.8125, 0.8125, 0.8438, 0.75, 0.8438, 0.8125, 0.8125, 0.8125, 0.8125, 0.75, 0.7188, 0.8125, 0.7188, 0.875, 0.6875, 0.875, 0.6875, 0.8125, 0.8438, 0.6875, 0.8438, 0.75, 0.8125, 0.75, 0.8125, 0.6875, 0.8438, 0.625, 0.8438, 0.6875, 0.8125, 0.6875, 0.8125, 0.625, 0.75, 0.1875, 0.75, 0.25, 0.7188, 0.25, 0.7188, 0.1875, 0.8438, 0.5625, 0.8438, 0.625, 0.8125, 0.625, 0.8125, 0.5625, 0.8438, 0.9375, 0.8281, 1.0, 0.8125, 0.9375, 0.75, 0.0625, 0.75, 0.125, 0.7188, 0.125, 0.7188, 0.0625, 0.7188, 0.75, 0.7188, 0.8125, 0.6875, 0.8125, 0.6875, 0.75, 0.8438, 0.875, 0.8438, 0.9375, 0.8125, 0.9375, 0.8125, 0.875, 0.75, 0.625, 0.75, 0.6875, 0.7188, 0.6875, 0.7188, 0.625, 0.8125, 0.5625, 0.8125, 0.625, 0.7812, 0.625, 0.7812, 0.5625, 0.75, 0.4375, 0.75, 0.5, 0.7188, 0.5, 0.7188, 0.4375, 0.8125, 0.9375, 0.7969, 1.0, 0.7812, 0.9375, 0.75, 0.5625, 0.75, 0.625, 0.7188, 0.625, 0.7188, 0.5625, 0.75, 0.8125, 0.75, 0.875, 0.7188, 0.875, 0.7188, 0.8125, 0.8125, 0.875, 0.8125, 0.9375, 0.7812, 0.9375, 0.7812, 0.875, 0.75, 0.125, 0.75, 0.1875, 0.7188, 0.1875, 0.7188, 0.125, 0.8125, 0.8125, 0.8125, 0.875, 0.7812, 0.875, 0.7812, 0.8125, 0.7344, 0.0, 0.75, 0.0625, 0.7188, 0.0625, 0.8125, 0.75, 0.8125, 0.8125, 0.7812, 0.8125, 0.7812, 0.75, 0.75, 0.75, 0.75, 0.8125, 0.7188, 0.8125, 0.7188, 0.75, 0.8125, 0.6875, 0.8125, 0.75, 0.7812, 0.75, 0.7812, 0.6875, 0.75, 0.5, 0.75, 0.5625, 0.7188, 0.5625, 0.7188, 0.5, 0.8125, 0.625, 0.8125, 0.6875, 0.7812, 0.6875, 0.7812, 0.625, 0.2812, 0.0625, 0.2812, 0.125, 0.25, 0.125, 0.25, 0.0625, 0.7812, 0.75, 0.7812, 0.8125, 0.75, 0.8125, 0.75, 0.75, 0.2812, 0.625, 0.2812, 0.6875, 0.25, 0.6875, 0.25, 0.625, 0.7812, 0.6875, 0.7812, 0.75, 0.75, 0.75, 0.75, 0.6875, 0.2812, 0.8125, 0.2812, 0.875, 0.25, 0.875, 0.25, 0.8125, 0.7812, 0.625, 0.7812, 0.6875, 0.75, 0.6875, 0.75, 0.625, 0.7812, 0.5625, 0.7812, 0.625, 0.75, 0.625, 0.75, 0.5625, 0.75, 0.6875, 0.75, 0.75, 0.7188, 0.75, 0.7188, 0.6875, 0.7812, 0.9375, 0.7656, 1.0, 0.75, 0.9375, 0.75, 0.3125, 0.75, 0.375, 0.7188, 0.375, 0.7188, 0.3125, 0.75, 0.375, 0.75, 0.4375, 0.7188, 0.4375, 0.7188, 0.375, 0.7812, 0.875, 0.7812, 0.9375, 0.75, 0.9375, 0.75, 0.875, 0.75, 0.25, 0.75, 0.3125, 0.7188, 0.3125, 0.7188, 0.25, 0.7812, 0.8125, 0.7812, 0.875, 0.75, 0.875, 0.75, 0.8125, 0.25, 0.1875, 0.25, 0.25, 0.2188, 0.25, 0.2188, 0.1875, 0.25, 0.5, 0.25, 0.5625, 0.2188, 0.5625, 0.2187, 0.5, 0.25, 0.8125, 0.25, 0.875, 0.2188, 0.875, 0.2188, 0.8125, 0.25, 0.6875, 0.25, 0.75, 0.2188, 0.75, 0.2188, 0.6875, 0.25, 0.25, 0.25, 0.3125, 0.2188, 0.3125, 0.2188, 0.25, 0.25, 0.625, 0.25, 0.6875, 0.2188, 0.6875, 0.2188, 0.625, 0.25, 0.5625, 0.25, 0.625, 0.2188, 0.625, 0.2188, 0.5625, 0.25, 0.125, 0.25, 0.1875, 0.2188, 0.1875, 0.2188, 0.125, 0.25, 0.375, 0.25, 0.4375, 0.2188, 0.4375, 0.2188, 0.375, 0.2344, 0.0, 0.25, 0.0625, 0.2188, 0.0625, 0.25, 0.4375, 0.25, 0.5, 0.2187, 0.5, 0.2188, 0.4375, 0.25, 0.75, 0.25, 0.8125, 0.2188, 0.8125, 0.2188, 0.75, 0.25, 0.3125, 0.25, 0.375, 0.2188, 0.375, 0.2188, 0.3125, 0.25, 0.0625, 0.25, 0.125, 0.2188, 0.125, 0.2188, 0.0625, 0.2188, 0.125, 0.2188, 0.1875, 0.1875, 0.1875, 0.1875, 0.125, 0.2188, 0.375, 0.2188, 0.4375, 0.1875, 0.4375, 0.1875, 0.375, 0.2031, 0.0, 0.2188, 0.0625, 0.1875, 0.0625, 0.2188, 0.4375, 0.2187, 0.5, 0.1875, 0.5, 0.1875, 0.4375, 0.2188, 0.75, 0.2188, 0.8125, 0.1875, 0.8125, 0.1875, 0.75, 0.2188, 0.3125, 0.2188, 0.375, 0.1875, 0.375, 0.1875, 0.3125, 0.2188, 0.0625, 0.2188, 0.125, 0.1875, 0.125, 0.1875, 0.0625, 0.2188, 0.1875, 0.2188, 0.25, 0.1875, 0.25, 0.1875, 0.1875, 0.2187, 0.5, 0.2188, 0.5625, 0.1875, 0.5625, 0.1875, 0.5, 0.2188, 0.8125, 0.2188, 0.875, 0.1875, 0.875, 0.1875, 0.8125, 0.2188, 0.6875, 0.2188, 0.75, 0.1875, 0.75, 0.1875, 0.6875, 0.2188, 0.25, 0.2188, 0.3125, 0.1875, 0.3125, 0.1875, 0.25, 0.2188, 0.625, 0.2188, 0.6875, 0.1875, 0.6875, 0.1875, 0.625, 0.2188, 0.5625, 0.2188, 0.625, 0.1875, 0.625, 0.1875, 0.5625, 0.1875, 0.5, 0.1875, 0.5625, 0.1562, 0.5625, 0.1562, 0.5, 0.1875, 0.8125, 0.1875, 0.875, 0.1563, 0.875, 0.1562, 0.8125, 0.1875, 0.6875, 0.1875, 0.75, 0.1563, 0.75, 0.1563, 0.6875, 0.1875, 0.25, 0.1875, 0.3125, 0.1563, 0.3125, 0.1563, 0.25, 0.1875, 0.625, 0.1875, 0.6875, 0.1563, 0.6875, 0.1563, 0.625, 0.1875, 0.5625, 0.1875, 0.625, 0.1563, 0.625, 0.1562, 0.5625, 0.1875, 0.125, 0.1875, 0.1875, 0.1562, 0.1875, 0.1563, 0.125, 0.1875, 0.375, 0.1875, 0.4375, 0.1562, 0.4375, 0.1562, 0.375, 0.1719, 0.0, 0.1875, 0.0625, 0.1563, 0.0625, 0.1875, 0.4375, 0.1875, 0.5, 0.1562, 0.5, 0.1562, 0.4375, 0.1875, 0.75, 0.1875, 0.8125, 0.1562, 0.8125, 0.1563, 0.75, 0.1875, 0.3125, 0.1875, 0.375, 0.1562, 0.375, 0.1563, 0.3125, 0.1875, 0.0625, 0.1875, 0.125, 0.1563, 0.125, 0.1563, 0.0625, 0.1875, 0.1875, 0.1875, 0.25, 0.1563, 0.25, 0.1562, 0.1875, 0.1406, 0.0, 0.1563, 0.0625, 0.125, 0.0625, 0.1562, 0.4375, 0.1562, 0.5, 0.125, 0.5, 0.125, 0.4375, 0.1563, 0.75, 0.1562, 0.8125, 0.125, 0.8125, 0.125, 0.75, 0.1563, 0.3125, 0.1562, 0.375, 0.125, 0.375, 0.125, 0.3125, 0.1563, 0.0625, 0.1563, 0.125, 0.125, 0.125, 0.125, 0.0625, 0.1562, 0.1875, 0.1563, 0.25, 0.125, 0.25, 0.125, 0.1875, 0.1562, 0.5, 0.1562, 0.5625, 0.125, 0.5625, 0.125, 0.5, 0.1562, 0.8125, 0.1563, 0.875, 0.125, 0.875, 0.125, 0.8125, 0.1563, 0.6875, 0.1563, 0.75, 0.125, 0.75, 0.125, 0.6875, 0.1563, 0.25, 0.1563, 0.3125, 0.125, 0.3125, 0.125, 0.25, 0.1563, 0.625, 0.1563, 0.6875, 0.125, 0.6875, 0.125, 0.625, 0.1562, 0.5625, 0.1563, 0.625, 0.125, 0.625, 0.125, 0.5625, 0.1563, 0.125, 0.1562, 0.1875, 0.125, 0.1875, 0.125, 0.125, 0.1562, 0.375, 0.1562, 0.4375, 0.125, 0.4375, 0.125, 0.375, 0.125, 0.8125, 0.125, 0.875, 0.09375, 0.875, 0.09375, 0.8125, 0.125, 0.6875, 0.125, 0.75, 0.09375, 0.75, 0.09375, 0.6875, 0.125, 0.25, 0.125, 0.3125, 0.09375, 0.3125, 0.09375, 0.25, 0.125, 0.625, 0.125, 0.6875, 0.09375, 0.6875, 0.09375, 0.625, 0.125, 0.5625, 0.125, 0.625, 0.09375, 0.625, 0.09375, 0.5625, 0.125, 0.125, 0.125, 0.1875, 0.09375, 0.1875, 0.09375, 0.125, 0.125, 0.375, 0.125, 0.4375, 0.09375, 0.4375, 0.09375, 0.375, 0.1094, 0.0, 0.125, 0.0625, 0.09375, 0.0625, 0.125, 0.4375, 0.125, 0.5, 0.09375, 0.5, 0.09375, 0.4375, 0.125, 0.75, 0.125, 0.8125, 0.09375, 0.8125, 0.09375, 0.75, 0.125, 0.3125, 0.125, 0.375, 0.09375, 0.375, 0.09375, 0.3125, 0.125, 0.0625, 0.125, 0.125, 0.09375, 0.125, 0.09375, 0.0625, 0.125, 0.1875, 0.125, 0.25, 0.09375, 0.25, 0.09375, 0.1875, 0.125, 0.5, 0.125, 0.5625, 0.09375, 0.5625, 0.09375, 0.5, 0.09375, 0.4375, 0.09375, 0.5, 0.0625, 0.5, 0.0625, 0.4375, 0.09375, 0.75, 0.09375, 0.8125, 0.0625, 0.8125, 0.0625, 0.75, 0.09375, 0.3125, 0.09375, 0.375, 0.0625, 0.375, 0.0625, 0.3125, 0.09375, 0.0625, 0.09375, 0.125, 0.0625, 0.125, 0.0625, 0.0625, 0.09375, 0.1875, 0.09375, 0.25, 0.0625, 0.25, 0.0625, 0.1875, 0.09375, 0.5, 0.09375, 0.5625, 0.0625, 0.5625, 0.0625, 0.5, 0.09375, 0.8125, 0.09375, 0.875, 0.0625, 0.875, 0.0625, 0.8125, 0.09375, 0.6875, 0.09375, 0.75, 0.0625, 0.75, 0.0625, 0.6875, 0.09375, 0.25, 0.09375, 0.3125, 0.0625, 0.3125, 0.0625, 0.25, 0.09375, 0.625, 0.09375, 0.6875, 0.0625, 0.6875, 0.0625, 0.625, 0.09375, 0.5625, 0.09375, 0.625, 0.0625, 0.625, 0.0625, 0.5625, 0.09375, 0.125, 0.09375, 0.1875, 0.0625, 0.1875, 0.0625, 0.125, 0.09375, 0.375, 0.09375, 0.4375, 0.0625, 0.4375, 0.0625, 0.375, 0.07813, 0.0, 0.09375, 0.0625, 0.0625, 0.0625, 0.0625, 0.6875, 0.0625, 0.75, 0.03125, 0.75, 0.03125, 0.6875, 0.0625, 0.25, 0.0625, 0.3125, 0.03125, 0.3125, 0.03125, 0.25, 0.0625, 0.625, 0.0625, 0.6875, 0.03125, 0.6875, 0.03125, 0.625, 0.0625, 0.5625, 0.0625, 0.625, 0.03125, 0.625, 0.03125, 0.5625, 0.0625, 0.125, 0.0625, 0.1875, 0.03125, 0.1875, 0.03125, 0.125, 0.0625, 0.375, 0.0625, 0.4375, 0.03125, 0.4375, 0.03125, 0.375, 0.04688, 0.0, 0.0625, 0.0625, 0.03125, 0.0625, 0.0625, 0.4375, 0.0625, 0.5, 0.03125, 0.5, 0.03125, 0.4375, 0.0625, 0.75, 0.0625, 0.8125, 0.03125, 0.8125, 0.03125, 0.75, 0.0625, 0.3125, 0.0625, 0.375, 0.03125, 0.375, 0.03125, 0.3125, 0.0625, 0.0625, 0.0625, 0.125, 0.03125, 0.125, 0.03125, 0.0625, 0.0625, 0.1875, 0.0625, 0.25, 0.03125, 0.25, 0.03125, 0.1875, 0.0625, 0.5, 0.0625, 0.5625, 0.03125, 0.5625, 0.03125, 0.5, 0.0625, 0.8125, 0.0625, 0.875, 0.03125, 0.875, 0.03125, 0.8125, 0.03125, 0.75, 0.03125, 0.8125, 0.0, 0.8125, 2.98e-08, 0.75, 0.03125, 0.3125, 0.03125, 0.375, 0.0, 0.375, 2.98e-08, 0.3125, 0.03125, 0.0625, 0.03125, 0.125, 2.98e-08, 0.125, 8.941e-08, 0.0625, 0.03125, 0.1875, 0.03125, 0.25, 2.98e-08, 0.25, 0.0, 0.1875, 0.03125, 0.5, 0.03125, 0.5625, 0.0, 0.5625, 0.0, 0.5, 0.03125, 0.8125, 0.03125, 0.875, 2.98e-08, 0.875, 0.0, 0.8125, 0.03125, 0.6875, 0.03125, 0.75, 2.98e-08, 0.75, 2.98e-08, 0.6875, 0.03125, 0.25, 0.03125, 0.3125, 2.98e-08, 0.3125, 2.98e-08, 0.25, 0.03125, 0.625, 0.03125, 0.6875, 2.98e-08, 0.6875, 0.0, 0.625, 0.03125, 0.5625, 0.03125, 0.625, 0.0, 0.625, 0.0, 0.5625, 0.03125, 0.125, 0.03125, 0.1875, 0.0, 0.1875, 2.98e-08, 0.125, 0.03125, 0.375, 0.03125, 0.4375, 0.0, 0.4375, 0.0, 0.375, 0.01563, 0.0, 0.03125, 0.0625, 8.941e-08, 0.0625, 0.03125, 0.4375, 0.03125, 0.5, 0.0, 0.5, 0.0, 0.4375, 1.0, 0.25, 1.0, 0.3125, 0.9688, 0.3125, 0.9688, 0.25, 1.0, 0.625, 1.0, 0.6875, 0.9688, 0.6875, 0.9688, 0.625, 1.0, 0.5625, 1.0, 0.625, 0.9688, 0.625, 0.9688, 0.5625, 1.0, 0.125, 1.0, 0.1875, 0.9688, 0.1875, 0.9688, 0.125, 1.0, 0.375, 1.0, 0.4375, 0.9688, 0.4375, 0.9687, 0.375, 0.9844, 0.0, 1.0, 0.0625, 0.9688, 0.0625, 1.0, 0.4375, 1.0, 0.5, 0.9687, 0.5, 0.9688, 0.4375, 1.0, 0.75, 1.0, 0.8125, 0.9688, 0.8125, 0.9688, 0.75, 1.0, 0.3125, 1.0, 0.375, 0.9687, 0.375, 0.9688, 0.3125, 1.0, 0.0625, 1.0, 0.125, 0.9688, 0.125, 0.9688, 0.0625, 1.0, 0.1875, 1.0, 0.25, 0.9688, 0.25, 0.9688, 0.1875, 1.0, 0.5, 1.0, 0.5625, 0.9688, 0.5625, 0.9687, 0.5, 1.0, 0.8125, 1.0, 0.875, 0.9688, 0.875, 0.9688, 0.8125, 1.0, 0.6875, 1.0, 0.75, 0.9688, 0.75, 0.9688, 0.6875, 0.9688, 0.3125, 0.9687, 0.375, 0.9375, 0.375, 0.9375, 0.3125, 0.9688, 0.0625, 0.9688, 0.125, 0.9375, 0.125, 0.9375, 0.0625, 0.9688, 0.1875, 0.9688, 0.25, 0.9375, 0.25, 0.9375, 0.1875, 0.9687, 0.5, 0.9688, 0.5625, 0.9375, 0.5625, 0.9375, 0.5, 0.9688, 0.8125, 0.9688, 0.875, 0.9375, 0.875, 0.9375, 0.8125, 0.9688, 0.6875, 0.9688, 0.75, 0.9375, 0.75, 0.9375, 0.6875, 0.9688, 0.25, 0.9688, 0.3125, 0.9375, 0.3125, 0.9375, 0.25, 0.9688, 0.625, 0.9688, 0.6875, 0.9375, 0.6875, 0.9375, 0.625, 0.9688, 0.5625, 0.9688, 0.625, 0.9375, 0.625, 0.9375, 0.5625, 0.9688, 0.125, 0.9688, 0.1875, 0.9375, 0.1875, 0.9375, 0.125, 0.9687, 0.375, 0.9688, 0.4375, 0.9375, 0.4375, 0.9375, 0.375, 0.9531, 0.0, 0.9688, 0.0625, 0.9375, 0.0625, 0.9688, 0.4375, 0.9687, 0.5, 0.9375, 0.5, 0.9375, 0.4375, 0.9688, 0.75, 0.9688, 0.8125, 0.9375, 0.8125, 0.9375, 0.75, 0.9375, 0.625, 0.9375, 0.6875, 0.9062, 0.6875, 0.9062, 0.625, 0.9375, 0.5625, 0.9375, 0.625, 0.9062, 0.625, 0.9062, 0.5625, 0.9375, 0.125, 0.9375, 0.1875, 0.9062, 0.1875, 0.9062, 0.125, 0.9375, 0.375, 0.9375, 0.4375, 0.9062, 0.4375, 0.9062, 0.375, 0.9219, 0.0, 0.9375, 0.0625, 0.9062, 0.0625, 0.9375, 0.4375, 0.9375, 0.5, 0.9062, 0.5, 0.9062, 0.4375, 0.9375, 0.75, 0.9375, 0.8125, 0.9062, 0.8125, 0.9062, 0.75, 0.9375, 0.3125, 0.9375, 0.375, 0.9062, 0.375, 0.9062, 0.3125, 0.9375, 0.0625, 0.9375, 0.125, 0.9062, 0.125, 0.9062, 0.0625, 0.9375, 0.1875, 0.9375, 0.25, 0.9062, 0.25, 0.9062, 0.1875, 0.9375, 0.5, 0.9375, 0.5625, 0.9062, 0.5625, 0.9062, 0.5, 0.9375, 0.8125, 0.9375, 0.875, 0.9062, 0.875, 0.9062, 0.8125, 0.9375, 0.6875, 0.9375, 0.75, 0.9062, 0.75, 0.9062, 0.6875, 0.9375, 0.25, 0.9375, 0.3125, 0.9062, 0.3125, 0.9062, 0.25, 0.9062, 0.1875, 0.9062, 0.25, 0.875, 0.25, 0.875, 0.1875, 0.9062, 0.5, 0.9062, 0.5625, 0.875, 0.5625, 0.875, 0.5, 0.9062, 0.8125, 0.9062, 0.875, 0.875, 0.875, 0.875, 0.8125, 0.9062, 0.6875, 0.9062, 0.75, 0.875, 0.75, 0.875, 0.6875, 0.9062, 0.25, 0.9062, 0.3125, 0.875, 0.3125, 0.875, 0.25, 0.9062, 0.625, 0.9062, 0.6875, 0.875, 0.6875, 0.875, 0.625, 0.9062, 0.5625, 0.9062, 0.625, 0.875, 0.625, 0.875, 0.5625, 0.9062, 0.125, 0.9062, 0.1875, 0.875, 0.1875, 0.875, 0.125, 0.9062, 0.375, 0.9062, 0.4375, 0.875, 0.4375, 0.875, 0.375, 0.8906, 0.0, 0.9062, 0.0625, 0.875, 0.0625, 0.9062, 0.4375, 0.9062, 0.5, 0.875, 0.5, 0.875, 0.4375, 0.9062, 0.75, 0.9062, 0.8125, 0.875, 0.8125, 0.875, 0.75, 0.9062, 0.3125, 0.9062, 0.375, 0.875, 0.375, 0.875, 0.3125, 0.9062, 0.0625, 0.9062, 0.125, 0.875, 0.125, 0.875, 0.0625, 0.875, 0.125, 0.875, 0.1875, 0.8438, 0.1875, 0.8438, 0.125, 0.875, 0.375, 0.875, 0.4375, 0.8438, 0.4375, 0.8438, 0.375, 0.8594, 0.0, 0.875, 0.0625, 0.8438, 0.0625, 0.875, 0.4375, 0.875, 0.5, 0.8437, 0.5, 0.8438, 0.4375, 0.875, 0.75, 0.875, 0.8125, 0.8438, 0.8125, 0.8438, 0.75, 0.875, 0.3125, 0.875, 0.375, 0.8438, 0.375, 0.8438, 0.3125, 0.875, 0.0625, 0.875, 0.125, 0.8438, 0.125, 0.8438, 0.0625, 0.875, 0.1875, 0.875, 0.25, 0.8438, 0.25, 0.8438, 0.1875, 0.875, 0.5, 0.875, 0.5625, 0.8438, 0.5625, 0.8437, 0.5, 0.875, 0.8125, 0.875, 0.875, 0.8438, 0.875, 0.8438, 0.8125, 0.875, 0.6875, 0.875, 0.75, 0.8438, 0.75, 0.8438, 0.6875, 0.875, 0.25, 0.875, 0.3125, 0.8438, 0.3125, 0.8438, 0.25, 0.875, 0.625, 0.875, 0.6875, 0.8438, 0.6875, 0.8438, 0.625, 0.875, 0.5625, 0.875, 0.625, 0.8438, 0.625, 0.8438, 0.5625, 0.8438, 0.1875, 0.8438, 0.25, 0.8125, 0.25, 0.8125, 0.1875, 0.8437, 0.5, 0.8438, 0.5625, 0.8125, 0.5625, 0.8125, 0.5, 0.8438, 0.8125, 0.8438, 0.875, 0.8125, 0.875, 0.8125, 0.8125, 0.8438, 0.6875, 0.8438, 0.75, 0.8125, 0.75, 0.8125, 0.6875, 0.8438, 0.25, 0.8438, 0.3125, 0.8125, 0.3125, 0.8125, 0.25, 0.8438, 0.625, 0.8438, 0.6875, 0.8125, 0.6875, 0.8125, 0.625, 0.8438, 0.5625, 0.8438, 0.625, 0.8125, 0.625, 0.8125, 0.5625, 0.8438, 0.125, 0.8438, 0.1875, 0.8125, 0.1875, 0.8125, 0.125, 0.8438, 0.375, 0.8438, 0.4375, 0.8125, 0.4375, 0.8125, 0.375, 0.8281, 0.0, 0.8438, 0.0625, 0.8125, 0.0625, 0.8438, 0.4375, 0.8437, 0.5, 0.8125, 0.5, 0.8125, 0.4375, 0.8438, 0.75, 0.8438, 0.8125, 0.8125, 0.8125, 0.8125, 0.75, 0.8438, 0.3125, 0.8438, 0.375, 0.8125, 0.375, 0.8125, 0.3125, 0.8438, 0.0625, 0.8438, 0.125, 0.8125, 0.125, 0.8125, 0.0625, 0.8125, 0.375, 0.8125, 0.4375, 0.7812, 0.4375, 0.7812, 0.375, 0.7969, 0.0, 0.8125, 0.0625, 0.7812, 0.0625, 0.8125, 0.4375, 0.8125, 0.5, 0.7812, 0.5, 0.7812, 0.4375, 0.8125, 0.75, 0.8125, 0.8125, 0.7812, 0.8125, 0.7812, 0.75, 0.8125, 0.3125, 0.8125, 0.375, 0.7812, 0.375, 0.7812, 0.3125, 0.8125, 0.0625, 0.8125, 0.125, 0.7812, 0.125, 0.7812, 0.0625, 0.8125, 0.1875, 0.8125, 0.25, 0.7812, 0.25, 0.7812, 0.1875, 0.8125, 0.5, 0.8125, 0.5625, 0.7812, 0.5625, 0.7812, 0.5, 0.8125, 0.8125, 0.8125, 0.875, 0.7812, 0.875, 0.7812, 0.8125, 0.8125, 0.6875, 0.8125, 0.75, 0.7812, 0.75, 0.7812, 0.6875, 0.8125, 0.25, 0.8125, 0.3125, 0.7812, 0.3125, 0.7812, 0.25, 0.8125, 0.625, 0.8125, 0.6875, 0.7812, 0.6875, 0.7812, 0.625, 0.8125, 0.5625, 0.8125, 0.625, 0.7812, 0.625, 0.7812, 0.5625, 0.8125, 0.125, 0.8125, 0.1875, 0.7812, 0.1875, 0.7812, 0.125, 0.7812, 0.5, 0.7812, 0.5625, 0.75, 0.5625, 0.75, 0.5, 0.7812, 0.8125, 0.7812, 0.875, 0.75, 0.875, 0.75, 0.8125, 0.7812, 0.6875, 0.7812, 0.75, 0.75, 0.75, 0.75, 0.6875, 0.7812, 0.25, 0.7812, 0.3125, 0.75, 0.3125, 0.75, 0.25, 0.7812, 0.625, 0.7812, 0.6875, 0.75, 0.6875, 0.75, 0.625, 0.7812, 0.5625, 0.7812, 0.625, 0.75, 0.625, 0.75, 0.5625, 0.7812, 0.125, 0.7812, 0.1875, 0.75, 0.1875, 0.75, 0.125, 0.7812, 0.375, 0.7812, 0.4375, 0.75, 0.4375, 0.75, 0.375, 0.7656, 0.0, 0.7812, 0.0625, 0.75, 0.0625, 0.7812, 0.4375, 0.7812, 0.5, 0.75, 0.5, 0.75, 0.4375, 0.7812, 0.75, 0.7812, 0.8125, 0.75, 0.8125, 0.75, 0.75, 0.7812, 0.3125, 0.7812, 0.375, 0.75, 0.375, 0.75, 0.3125, 0.7812, 0.0625, 0.7812, 0.125, 0.75, 0.125, 0.75, 0.0625, 0.7812, 0.1875, 0.7812, 0.25, 0.75, 0.25, 0.75, 0.1875, 0.0, 0.0, 0.0, 0.0, 0.0, 0.0, 0.0, 0.0, 0.0, 0.0, 0.0, 0.0, 0.0, 0.0, 0.0, 0.0, 0.0, 0.0, 0.0, 0.0, 0.0, 0.0, 0.0, 0.0, 0.0, 0.0, 0.0, 0.0, 0.0, 0.0, 0.0, 0.0, 0.0, 0.0, 0.0, 0.0, 0.0, 0.0, 0.0, 0.0, 0.0, 0.0, 0.0, 0.0, 0.0, 0.0, 0.0, 0.0, 0.0, 0.0, 0.0, 0.0, 0.0, 0.0, 0.0, 0.0, 0.0, 0.0, 0.0, 0.0, 0.0, 0.0, 0.0, 0.0, 0.0, 0.0, 0.0, 0.0, 0.0, 0.0, 0.0, 0.0, 0.0, 0.0, 0.0, 0.0, 0.0, 0.0, 0.0, 0.0, 0.0, 0.0, 0.0, 0.0, 0.0, 0.0, 0.0, 0.0, 0.0, 0.0, 0.0, 0.0, 0.0, 0.0, 0.0, 0.0, 0.0, 0.0, 0.0, 0.0, 0.0, 0.0, 0.0, 0.0, 0.0, 0.0, 0.0, 0.0, 0.0, 0.0, 0.0, 0.0, 0.0, 0.0, 0.0, 0.0, 0.0, 0.0, 0.0, 0.0, 0.0, 0.0, 0.0, 0.0, 0.0, 0.0, 0.0, 0.0, 0.0, 0.0, 0.0, 0.0, 0.0, 0.0, 0.0, 0.0, 0.0, 0.0, 0.0, 0.0, 0.0, 0.0, 0.0, 0.0, 0.0, 0.0, 0.0, 0.0, 0.0, 0.0, 0.0, 0.0, 0.0, 0.0, 0.0, 0.0, 0.0, 0.0, 0.0, 0.0, 0.0, 0.0, 0.0, 0.0, 0.0, 0.0, 0.0, 0.0, 0.0, 0.0, 0.0, 0.0, 0.0, 0.0, 0.0, 0.0, 0.0, 0.0, 0.0, 0.0, 0.0, 0.0, 0.0, 0.0, 0.0, 0.0, 0.0, 0.0, 0.0, 0.0, 0.0, 0.0, 0.0, 0.0, 0.0, 0.0, 0.0, 0.0, 0.0, 0.0, 0.0, 0.0, 0.0, 0.0, 0.0, 0.0, 0.0, 0.0, 0.0, 0.0, 0.0, 0.0, 0.0, 0.0, 0.0, 0.0, 0.0, 0.0, 0.0, 0.0, 0.0, 0.0, 0.0, 0.0, 0.0, 0.0, 0.0, 0.0, 0.0, 0.0, 0.0, 0.0, 0.0, 0.0, 0.0, 0.0, 0.0, 0.0, 0.0, 0.0, 0.0, 0.0, 0.0, 0.0, 0.0, 0.0, 0.0, 0.0, 0.0, 0.0, 0.0, 0.0, 0.0, 0.0, 0.0, 0.0, 0.0, 0.0, 0.0, 0.0, 0.0, 0.0, 0.0, 0.0])
me_sphere.materials.append(mat_ship_metal)
me_sphere.materials.append(mat_ship_glass)
me_sphere.use_remesh_fix_poles = True
me_sphere.use_remesh_preserve_attributes = False
me_sphere.update()

# ---- objects
ob_sphere = bpy.data.objects.new('Sphere', me_sphere)

# ---- transforms, parenting, visibility, modifiers, constraints
ob_sphere.location = (0.0, 0.0, 0.0)
_m = ob_sphere.modifiers.new('Auto Smooth', 'NODES')
_m.node_group = ng_auto_smooth
_gi = [s.identifier for s in ng_auto_smooth.interface.items_tree if s.item_type == 'SOCKET' and s.in_out == 'INPUT']
_m[_gi[1]] = 0.7854  # Angle

# ---- collection membership
col_collection.objects.link(ob_sphere)

# ---- scene / render settings (as saved in the file)
scene.frame_start = 1; scene.frame_end = 250; scene.frame_set(1)
scene.render.engine = 'BLENDER_EEVEE_NEXT'
scene.cycles.use_denoising = False
scene.cycles.samples = 128
scene.cycles.sampling_pattern = 'TABULATED_SOBOL'
scene.cycles.use_adaptive_sampling = False
scene.cycles.use_light_tree = False
scene.view_settings.view_transform = 'Filmic'
bpy.context.view_layer.update()

# ---- added for rendering (the .blend has no active camera and no usable light): camera, sun
cam_auto = bpy.data.cameras.new('AutoCamera')
cam_auto.lens = 50.0
cam_auto.sensor_width = 36.0
cam_auto.clip_end = 1000.0
ob_auto_camera = bpy.data.objects.new('AutoCamera', cam_auto)
scene.collection.objects.link(ob_auto_camera)
ob_auto_camera.location = (6.94683, -8.33619, 5.73026)
ob_auto_camera.rotation_euler = (1.09748, -7.21219e-08, 0.694738)
scene.camera = ob_auto_camera
light_auto_sun = bpy.data.lights.new('AutoSun', 'SUN')
light_auto_sun.energy = 3.0
light_auto_sun.angle = 0.0523599
ob_auto_sun = bpy.data.objects.new('AutoSun', light_auto_sun)
scene.collection.objects.link(ob_auto_sun)
ob_auto_sun.rotation_euler = (0.872665, 0.174533, 0.523599)
bpy.context.view_layer.update()
